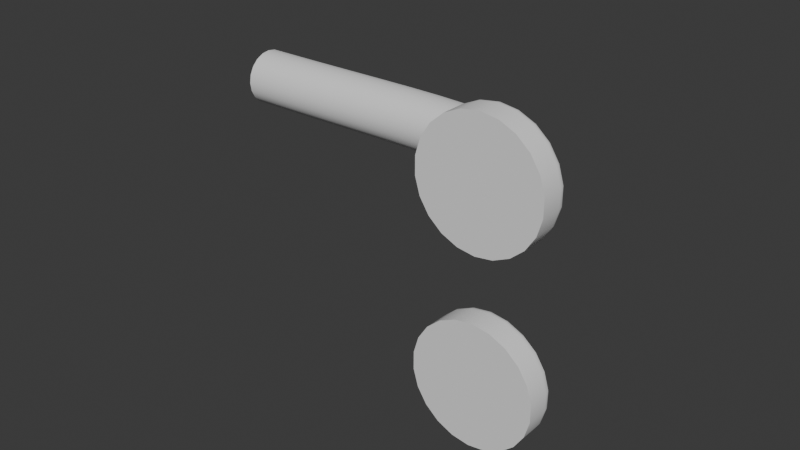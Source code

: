 # Source: DHandle_03.blend  (saved by Blender 4.5.91; exported with 4.5.12 LTS)
import bpy
from mathutils import Matrix  # noqa: F401  (used for matrix-valued properties, if any)

bpy.ops.wm.read_factory_settings(use_empty=True)
scene = bpy.context.scene
scene.name = 'Scene'

# ---- collections
col_collection = bpy.data.collections.new('Collection'); scene.collection.children.link(col_collection)

# ---- world
world_world = bpy.data.worlds.new('World'); scene.world = world_world
world_world.use_nodes = True; world_world.node_tree.nodes.clear()
_N = world_world.node_tree.nodes; _L = world_world.node_tree.links
n0 = _N.new('ShaderNodeOutputWorld'); n0.name = 'World Output'; n0.location = (200, 100)
n1 = _N.new('ShaderNodeBackground'); n1.name = 'Background'; n1.location = (-200, 100)
n1.inputs[0].default_value = (0.05088, 0.05088, 0.05088, 1.0)
_L.new(n1.outputs[0], n0.inputs[0])
n0.is_active_output = True
world_world.color = (0.05088, 0.05088, 0.05088)
world_world.sun_shadow_jitter_overblur = 0.0

# ---- meshes
me_b_ziercurve = bpy.data.meshes.new('BézierCurve')
me_b_ziercurve.from_pydata([(-0.08537, 0.01938, 0.02225), (-0.08537, 0.01818, 0.02461), (-0.08537, 0.0163, 0.02649), (-0.08537, 0.01393, 0.0277), (-0.08537, 0.01131, 0.02811), (-0.08537, 0.008683, 0.0277), (-0.08537, 0.006316, 0.02649), (-0.08537, 0.004438, 0.02461), (-0.08537, 0.003232, 0.02225), (-0.08537, 0.002816, 0.01962), (-0.08537, 0.003232, 0.017), (-0.08537, 0.004438, 0.01463), (-0.08537, 0.006316, 0.01275), (-0.08537, 0.008683, 0.01155), (-0.08537, 0.01131, 0.01113), (-0.08537, 0.01393, 0.01155), (-0.08537, 0.0163, 0.01275), (-0.08537, 0.01818, 0.01463), (-0.08537, 0.01938, 0.017), (-0.08537, 0.0198, 0.01962), (-0.06968, 0.0195, 0.02225), (-0.06966, 0.01829, 0.02461), (-0.06964, 0.01641, 0.02649), (-0.06961, 0.01405, 0.0277), (-0.06957, 0.01142, 0.02811), (-0.06954, 0.008801, 0.0277), (-0.06951, 0.006435, 0.02649), (-0.06948, 0.004556, 0.02461), (-0.06947, 0.003351, 0.02225), (-0.06946, 0.002935, 0.01962), (-0.06947, 0.003351, 0.017), (-0.06948, 0.004556, 0.01463), (-0.06951, 0.006435, 0.01275), (-0.06954, 0.008801, 0.01155), (-0.06957, 0.01142, 0.01113), (-0.06961, 0.01405, 0.01155), (-0.06964, 0.01641, 0.01275), (-0.06966, 0.01829, 0.01463), (-0.06968, 0.0195, 0.017), (-0.06968, 0.01991, 0.01962), (-0.05535, 0.01976, 0.02225), (-0.05533, 0.01856, 0.02461), (-0.05529, 0.01668, 0.02649), (-0.05524, 0.01431, 0.0277), (-0.05519, 0.01169, 0.02811), (-0.05514, 0.009064, 0.0277), (-0.05509, 0.006698, 0.02649), (-0.05506, 0.00482, 0.02461), (-0.05503, 0.003614, 0.02225), (-0.05502, 0.003199, 0.01962), (-0.05503, 0.003614, 0.017), (-0.05506, 0.00482, 0.01463), (-0.05509, 0.006698, 0.01275), (-0.05514, 0.009064, 0.01155), (-0.05519, 0.01169, 0.01113), (-0.05524, 0.01431, 0.01155), (-0.05529, 0.01668, 0.01275), (-0.05533, 0.01856, 0.01463), (-0.05535, 0.01976, 0.017), (-0.05536, 0.02018, 0.01962), (-0.04237, 0.02004, 0.02225), (-0.04234, 0.01883, 0.02461), (-0.04231, 0.01696, 0.02649), (-0.04227, 0.01459, 0.0277), (-0.04222, 0.01197, 0.02811), (-0.04217, 0.009343, 0.0277), (-0.04213, 0.006977, 0.02649), (-0.0421, 0.005099, 0.02461), (-0.04208, 0.003893, 0.02225), (-0.04207, 0.003478, 0.01962), (-0.04208, 0.003893, 0.017), (-0.0421, 0.005099, 0.01463), (-0.04213, 0.006977, 0.01275), (-0.04217, 0.009344, 0.01155), (-0.04222, 0.01197, 0.01113), (-0.04227, 0.01459, 0.01155), (-0.04231, 0.01696, 0.01275), (-0.04234, 0.01883, 0.01463), (-0.04237, 0.02004, 0.017), (-0.04237, 0.02046, 0.01962), (-0.03067, 0.02021, 0.02225), (-0.03067, 0.019, 0.02461), (-0.03066, 0.01712, 0.02649), (-0.03066, 0.01476, 0.0277), (-0.03065, 0.01213, 0.02811), (-0.03064, 0.00951, 0.0277), (-0.03063, 0.007143, 0.02649), (-0.03062, 0.005264, 0.02461), (-0.03062, 0.004058, 0.02225), (-0.03062, 0.003643, 0.01962), (-0.03062, 0.004058, 0.017), (-0.03062, 0.005264, 0.01463), (-0.03063, 0.007143, 0.01275), (-0.03064, 0.00951, 0.01155), (-0.03065, 0.01213, 0.01113), (-0.03066, 0.01476, 0.01155), (-0.03066, 0.01712, 0.01275), (-0.03067, 0.019, 0.01463), (-0.03067, 0.02021, 0.017), (-0.03068, 0.02062, 0.01962), (-0.02022, 0.02013, 0.02225), (-0.02026, 0.01892, 0.02461), (-0.02031, 0.01705, 0.02649), (-0.02038, 0.01468, 0.0277), (-0.02046, 0.01206, 0.02811), (-0.02053, 0.009435, 0.0277), (-0.0206, 0.00707, 0.02649), (-0.02066, 0.005192, 0.02461), (-0.02069, 0.003987, 0.02225), (-0.0207, 0.003571, 0.01962), (-0.02069, 0.003987, 0.017), (-0.02066, 0.005192, 0.01463), (-0.0206, 0.00707, 0.01275), (-0.02053, 0.009435, 0.01155), (-0.02046, 0.01206, 0.01113), (-0.02038, 0.01468, 0.01155), (-0.02031, 0.01705, 0.01275), (-0.02026, 0.01892, 0.01463), (-0.02022, 0.02013, 0.017), (-0.02021, 0.02054, 0.01962), (-0.01093, 0.01966, 0.02225), (-0.01104, 0.01845, 0.02461), (-0.01121, 0.01658, 0.02649), (-0.01142, 0.01423, 0.0277), (-0.01165, 0.01161, 0.02811), (-0.01188, 0.008999, 0.0277), (-0.01209, 0.006641, 0.02649), (-0.01225, 0.00477, 0.02461), (-0.01236, 0.003569, 0.02225), (-0.0124, 0.003155, 0.01962), (-0.01236, 0.003569, 0.017), (-0.01225, 0.00477, 0.01463), (-0.01209, 0.006641, 0.01275), (-0.01188, 0.008999, 0.01155), (-0.01165, 0.01161, 0.01113), (-0.01142, 0.01423, 0.01155), (-0.01121, 0.01658, 0.01275), (-0.01104, 0.01845, 0.01463), (-0.01093, 0.01966, 0.017), (-0.0109, 0.02007, 0.01962), (-0.00268, 0.0186, 0.02225), (-0.002907, 0.01741, 0.02461), (-0.003261, 0.01557, 0.02649), (-0.003707, 0.01324, 0.0277), (-0.004201, 0.01067, 0.02811), (-0.004695, 0.008091, 0.0277), (-0.005141, 0.005766, 0.02649), (-0.005495, 0.003922, 0.02461), (-0.005722, 0.002737, 0.02225), (-0.0058, 0.002329, 0.01962), (-0.005722, 0.002737, 0.017), (-0.005495, 0.003922, 0.01463), (-0.005141, 0.005766, 0.01275), (-0.004695, 0.008091, 0.01155), (-0.004201, 0.01067, 0.01113), (-0.003707, 0.01324, 0.01155), (-0.003261, 0.01557, 0.01275), (-0.002907, 0.01741, 0.01463), (-0.00268, 0.0186, 0.017), (-0.002602, 0.01901, 0.01962), (0.004693, 0.01667, 0.02225), (0.004274, 0.01554, 0.02461), (0.003622, 0.01377, 0.02649), (0.0028, 0.01155, 0.0277), (0.001889, 0.009094, 0.02811), (0.000978, 0.006634, 0.0277), (0.0001562, 0.004414, 0.02649), (-0.0004961, 0.002653, 0.02461), (-0.0009148, 0.001522, 0.02225), (-0.001059, 0.001132, 0.01962), (-0.0009148, 0.001522, 0.017), (-0.0004961, 0.002653, 0.01463), (0.0001562, 0.004414, 0.01275), (0.000978, 0.006634, 0.01155), (0.001889, 0.009094, 0.01113), (0.0028, 0.01155, 0.01155), (0.003622, 0.01377, 0.01275), (0.004274, 0.01554, 0.01463), (0.004693, 0.01667, 0.017), (0.004837, 0.01706, 0.01962), (0.01124, 0.0134, 0.02225), (0.01055, 0.01241, 0.02461), (0.009478, 0.01087, 0.02649), (0.008129, 0.00892, 0.0277), (0.006634, 0.006764, 0.02811), (0.00514, 0.004608, 0.0277), (0.003791, 0.002663, 0.02649), (0.002721, 0.001119, 0.02461), (0.002033, 0.0001282, 0.02225), (0.001797, -0.0002133, 0.01962), (0.002033, 0.0001282, 0.017), (0.002721, 0.001119, 0.01463), (0.003791, 0.002663, 0.01275), (0.00514, 0.004608, 0.01155), (0.006634, 0.006764, 0.01113), (0.008129, 0.00892, 0.01155), (0.009478, 0.01087, 0.01275), (0.01055, 0.01241, 0.01463), (0.01124, 0.0134, 0.017), (0.01147, 0.01374, 0.01962), (0.01654, 0.008347, 0.02225), (0.01557, 0.00763, 0.02461), (0.01406, 0.006514, 0.02649), (0.01216, 0.005107, 0.0277), (0.01005, 0.003548, 0.02811), (0.007936, 0.001988, 0.0277), (0.006032, 0.0005813, 0.02649), (0.004522, -0.0005351, 0.02461), (0.003552, -0.001252, 0.02225), (0.003218, -0.001499, 0.01962), (0.003552, -0.001252, 0.017), (0.004522, -0.0005351, 0.01463), (0.006032, 0.0005814, 0.01275), (0.007936, 0.001988, 0.01155), (0.01005, 0.003548, 0.01113), (0.01216, 0.005107, 0.01155), (0.01406, 0.006514, 0.01275), (0.01557, 0.00763, 0.01463), (0.01654, 0.008347, 0.017), (0.01687, 0.008594, 0.01962), (0.01985, 0.001708, 0.02225), (0.01869, 0.00135, 0.02461), (0.0169, 0.0007943, 0.02649), (0.01464, 9.345e-05, 0.0277), (0.01213, -0.0006834, 0.02811), (0.009627, -0.00146, 0.0277), (0.007366, -0.002161, 0.02649), (0.005572, -0.002717, 0.02461), (0.00442, -0.003074, 0.02225), (0.004023, -0.003198, 0.01962), (0.00442, -0.003074, 0.017), (0.005572, -0.002717, 0.01463), (0.007366, -0.002161, 0.01275), (0.009627, -0.00146, 0.01155), (0.01213, -0.0006834, 0.01113), (0.01464, 9.345e-05, 0.01155), (0.0169, 0.0007943, 0.01275), (0.01869, 0.00135, 0.01463), (0.01985, 0.001708, 0.017), (0.02024, 0.001831, 0.01962), (0.02098, -0.005896, 0.02225), (0.01977, -0.00592, 0.02461), (0.0179, -0.005958, 0.02649), (0.01553, -0.006005, 0.0277), (0.01291, -0.006058, 0.02811), (0.01028, -0.006111, 0.0277), (0.007917, -0.006159, 0.02649), (0.006039, -0.006197, 0.02461), (0.004833, -0.006221, 0.02225), (0.004418, -0.006229, 0.01962), (0.004833, -0.006221, 0.017), (0.006039, -0.006197, 0.01463), (0.007917, -0.006159, 0.01275), (0.01028, -0.006111, 0.01155), (0.01291, -0.006058, 0.01113), (0.01553, -0.006005, 0.01155), (0.0179, -0.005958, 0.01275), (0.01977, -0.00592, 0.01463), (0.02098, -0.005896, 0.017), (0.02139, -0.005887, 0.01962), (0.01319, -0.01302, 0.0398), (0.01884, -0.01302, 0.03899), (0.02404, -0.01302, 0.03662), (0.02836, -0.01302, 0.03287), (0.03145, -0.01302, 0.02807), (0.03306, -0.01302, 0.02259), (0.03306, -0.01302, 0.01687), (0.03145, -0.01302, 0.01139), (0.02836, -0.01302, 0.006586), (0.02404, -0.01302, 0.002845), (0.01884, -0.01302, 0.0004716), (0.01319, -0.01302, -0.0003414), (0.007533, -0.01302, 0.0004716), (0.002336, -0.01302, 0.002845), (-0.001981, -0.01302, 0.006586), (-0.00507, -0.01302, 0.01139), (-0.00668, -0.01302, 0.01687), (-0.00668, -0.01302, 0.02259), (-0.00507, -0.01302, 0.02807), (-0.001981, -0.01302, 0.03287), (0.002336, -0.01302, 0.03662), (0.007533, -0.01302, 0.03899), (0.01319, -0.003511, 0.03813), (0.01319, -0.005168, 0.0398), (0.01319, -0.003733, 0.03897), (0.01319, -0.00434, 0.03958), (0.01837, -0.003511, 0.03738), (0.01884, -0.005168, 0.03899), (0.01861, -0.003733, 0.03819), (0.01878, -0.00434, 0.03877), (0.02313, -0.003511, 0.03521), (0.02404, -0.005168, 0.03662), (0.02359, -0.003733, 0.03591), (0.02392, -0.00434, 0.03643), (0.02709, -0.003511, 0.03178), (0.02836, -0.005168, 0.03287), (0.02772, -0.003733, 0.03233), (0.02819, -0.00434, 0.03273), (0.02992, -0.003511, 0.02737), (0.03145, -0.005168, 0.02807), (0.03068, -0.003733, 0.02772), (0.03124, -0.00434, 0.02798), (0.0314, -0.003511, 0.02235), (0.03306, -0.005168, 0.02259), (0.03223, -0.003733, 0.02247), (0.03283, -0.00434, 0.02256), (0.0314, -0.003511, 0.01711), (0.03306, -0.005168, 0.01687), (0.03223, -0.003733, 0.01699), (0.03283, -0.00434, 0.01691), (0.02992, -0.003511, 0.01209), (0.03145, -0.005168, 0.01139), (0.03068, -0.003733, 0.01174), (0.03124, -0.00434, 0.01149), (0.02709, -0.003511, 0.007683), (0.02836, -0.005168, 0.006586), (0.02772, -0.003733, 0.007134), (0.02819, -0.00434, 0.006733), (0.02313, -0.003511, 0.004253), (0.02404, -0.005168, 0.002845), (0.02359, -0.003733, 0.003549), (0.02392, -0.00434, 0.003034), (0.01837, -0.003511, 0.002078), (0.01884, -0.005168, 0.0004716), (0.01861, -0.003733, 0.001275), (0.01878, -0.00434, 0.0006868), (0.01319, -0.003511, 0.001333), (0.01319, -0.005168, -0.0003414), (0.01319, -0.003733, 0.0004957), (0.01319, -0.00434, -0.0001171), (0.008005, -0.003511, 0.002078), (0.007533, -0.005168, 0.0004716), (0.007769, -0.003733, 0.001275), (0.007596, -0.00434, 0.0006868), (0.003242, -0.003511, 0.004253), (0.002336, -0.005168, 0.002845), (0.002789, -0.003733, 0.003549), (0.002458, -0.00434, 0.003034), (-0.000716, -0.003511, 0.007683), (-0.001981, -0.005168, 0.006586), (-0.001349, -0.003733, 0.007134), (-0.001812, -0.00434, 0.006733), (-0.003547, -0.003511, 0.01209), (-0.00507, -0.005168, 0.01139), (-0.004309, -0.003733, 0.01174), (-0.004866, -0.00434, 0.01149), (-0.005023, -0.003511, 0.01711), (-0.00668, -0.005168, 0.01687), (-0.005851, -0.003733, 0.01699), (-0.006458, -0.00434, 0.01691), (-0.005023, -0.003511, 0.02235), (-0.00668, -0.005168, 0.02259), (-0.005851, -0.003733, 0.02247), (-0.006458, -0.00434, 0.02256), (-0.003547, -0.003511, 0.02737), (-0.00507, -0.005168, 0.02807), (-0.004309, -0.003733, 0.02772), (-0.004866, -0.00434, 0.02798), (-0.000716, -0.003511, 0.03178), (-0.001981, -0.005168, 0.03287), (-0.001349, -0.003733, 0.03233), (-0.001812, -0.00434, 0.03273), (0.003242, -0.003511, 0.03521), (0.002336, -0.005168, 0.03662), (0.002789, -0.003733, 0.03591), (0.002458, -0.00434, 0.03643), (0.008005, -0.003511, 0.03738), (0.007533, -0.005168, 0.03899), (0.007769, -0.003733, 0.03819), (0.007596, -0.00434, 0.03877), (0.01705, -0.003511, 0.03288), (0.01319, -0.003511, 0.03343), (0.0206, -0.003511, 0.03126), (0.02354, -0.003511, 0.0287), (0.02565, -0.003511, 0.02542), (0.02675, -0.003511, 0.02168), (0.02675, -0.003511, 0.01778), (0.02565, -0.003511, 0.01404), (0.02354, -0.003511, 0.01076), (0.0206, -0.003511, 0.008202), (0.01705, -0.003511, 0.006582), (0.01319, -0.003511, 0.006027), (0.009327, -0.003511, 0.006582), (0.005779, -0.003511, 0.008202), (0.002831, -0.003511, 0.01076), (0.0007226, -0.003511, 0.01404), (-0.0003762, -0.003511, 0.01778), (-0.0003762, -0.003511, 0.02168), (0.0007226, -0.003511, 0.02542), (0.002831, -0.003511, 0.0287), (0.005779, -0.003511, 0.03126), (0.009327, -0.003511, 0.03288), (0.01629, -0.003511, 0.03029), (0.01319, -0.003511, 0.03073), (0.01914, -0.003511, 0.02899), (0.0215, -0.003511, 0.02694), (0.0232, -0.003511, 0.0243), (0.02408, -0.003511, 0.0213), (0.02408, -0.003511, 0.01816), (0.0232, -0.003511, 0.01516), (0.0215, -0.003511, 0.01252), (0.01914, -0.003511, 0.01047), (0.01629, -0.003511, 0.009172), (0.01319, -0.003511, 0.008726), (0.01009, -0.003511, 0.009172), (0.007239, -0.003511, 0.01047), (0.004872, -0.003511, 0.01252), (0.003178, -0.003511, 0.01516), (0.002296, -0.003511, 0.01816), (0.002296, -0.003511, 0.0213), (0.003178, -0.003511, 0.0243), (0.004872, -0.003511, 0.02694), (0.007239, -0.003511, 0.02899), (0.01009, -0.003511, 0.03029), (0.0296, -0.003511, 0.01224), (0.03105, -0.003511, 0.01716), (0.03105, -0.003511, 0.0223), (0.0296, -0.003511, 0.02722), (0.02682, -0.003511, 0.03154), (0.02294, -0.003511, 0.03491), (0.008105, -0.003511, 0.03704), (0.003434, -0.003511, 0.03491), (0.01827, -0.003511, 0.03704), (-0.0004466, -0.003511, 0.03154), (0.01319, -0.003511, 0.03777), (-0.003223, -0.003511, 0.02722), (-0.004669, -0.003511, 0.0223), (-0.004669, -0.003511, 0.01716), (-0.003223, -0.003511, 0.01224), (-0.0004466, -0.003511, 0.007916), (0.003434, -0.003511, 0.004553), (0.008105, -0.003511, 0.00242), (0.01319, -0.003511, 0.001689), (0.01827, -0.003511, 0.00242), (0.02294, -0.003511, 0.004553), (0.02682, -0.003511, 0.007916), (0.01319, -0.005908, 0.0398), (0.01884, -0.005908, 0.03899), (0.007533, -0.005908, 0.03899), (0.02404, -0.005908, 0.03662), (0.02836, -0.005908, 0.03287), (0.03145, -0.005908, 0.02807), (0.03306, -0.005908, 0.02259), (0.03306, -0.005908, 0.01687), (0.03145, -0.005908, 0.01139), (0.02836, -0.005908, 0.006586), (0.02404, -0.005908, 0.002845), (0.01884, -0.005908, 0.0004716), (0.01319, -0.005908, -0.0003414), (0.007533, -0.005908, 0.0004716), (0.002336, -0.005908, 0.002845), (-0.001981, -0.005908, 0.006586), (-0.00507, -0.005908, 0.01139), (-0.00668, -0.005908, 0.01687), (-0.00668, -0.005908, 0.02259), (-0.00507, -0.005908, 0.02807), (-0.001981, -0.005908, 0.03287), (0.002336, -0.005908, 0.03662), (0.01319, -0.01302, -0.02087), (0.01884, -0.01302, -0.02169), (0.02404, -0.01302, -0.02406), (0.02836, -0.01302, -0.0278), (0.03145, -0.01302, -0.03261), (0.03306, -0.01302, -0.03809), (0.03306, -0.01302, -0.0438), (0.03145, -0.01302, -0.04928), (0.02836, -0.01302, -0.05409), (0.02404, -0.01302, -0.05783), (0.01884, -0.01302, -0.06021), (0.01319, -0.01302, -0.06102), (0.007533, -0.01302, -0.06021), (0.002336, -0.01302, -0.05783), (-0.001981, -0.01302, -0.05409), (-0.00507, -0.01302, -0.04928), (-0.00668, -0.01302, -0.0438), (-0.00668, -0.01302, -0.03809), (-0.00507, -0.01302, -0.03261), (-0.001981, -0.01302, -0.0278), (0.002336, -0.01302, -0.02406), (0.007533, -0.01302, -0.02169), (0.01319, -0.003511, -0.02255), (0.01319, -0.005168, -0.02087), (0.01319, -0.003733, -0.02171), (0.01319, -0.00434, -0.0211), (0.01837, -0.003511, -0.02329), (0.01884, -0.005168, -0.02169), (0.01861, -0.003733, -0.02249), (0.01878, -0.00434, -0.0219), (0.02313, -0.003511, -0.02547), (0.02404, -0.005168, -0.02406), (0.02359, -0.003733, -0.02477), (0.02392, -0.00434, -0.02425), (0.02709, -0.003511, -0.0289), (0.02836, -0.005168, -0.0278), (0.02772, -0.003733, -0.02835), (0.02819, -0.00434, -0.02795), (0.02992, -0.003511, -0.0333), (0.03145, -0.005168, -0.03261), (0.03068, -0.003733, -0.03296), (0.03124, -0.00434, -0.0327), (0.0314, -0.003511, -0.03833), (0.03306, -0.005168, -0.03809), (0.03223, -0.003733, -0.03821), (0.03283, -0.00434, -0.03812), (0.0314, -0.003511, -0.04356), (0.03306, -0.005168, -0.0438), (0.03223, -0.003733, -0.04368), (0.03283, -0.00434, -0.04377), (0.02992, -0.003511, -0.04859), (0.03145, -0.005168, -0.04928), (0.03068, -0.003733, -0.04894), (0.03124, -0.00434, -0.04919), (0.02709, -0.003511, -0.05299), (0.02836, -0.005168, -0.05409), (0.02772, -0.003733, -0.05354), (0.02819, -0.00434, -0.05394), (0.02313, -0.003511, -0.05642), (0.02404, -0.005168, -0.05783), (0.02359, -0.003733, -0.05713), (0.02392, -0.00434, -0.05764), (0.01837, -0.003511, -0.0586), (0.01884, -0.005168, -0.06021), (0.01861, -0.003733, -0.0594), (0.01878, -0.00434, -0.05999), (0.01319, -0.003511, -0.05934), (0.01319, -0.005168, -0.06102), (0.01319, -0.003733, -0.06018), (0.01319, -0.00434, -0.06079), (0.008005, -0.003511, -0.0586), (0.007533, -0.005168, -0.06021), (0.007769, -0.003733, -0.0594), (0.007596, -0.00434, -0.05999), (0.003241, -0.003511, -0.05642), (0.002336, -0.005168, -0.05783), (0.002789, -0.003733, -0.05713), (0.002458, -0.00434, -0.05764), (-0.000716, -0.003511, -0.05299), (-0.001981, -0.005168, -0.05409), (-0.001349, -0.003733, -0.05354), (-0.001812, -0.00434, -0.05394), (-0.003547, -0.003511, -0.04859), (-0.00507, -0.005168, -0.04928), (-0.004309, -0.003733, -0.04894), (-0.004866, -0.00434, -0.04919), (-0.005023, -0.003511, -0.04356), (-0.00668, -0.005168, -0.0438), (-0.005851, -0.003733, -0.04368), (-0.006458, -0.00434, -0.04377), (-0.005023, -0.003511, -0.03833), (-0.00668, -0.005168, -0.03809), (-0.005851, -0.003733, -0.03821), (-0.006458, -0.00434, -0.03812), (-0.003547, -0.003511, -0.0333), (-0.00507, -0.005168, -0.03261), (-0.004309, -0.003733, -0.03296), (-0.004866, -0.00434, -0.0327), (-0.000716, -0.003511, -0.0289), (-0.001981, -0.005168, -0.0278), (-0.001349, -0.003733, -0.02835), (-0.001812, -0.00434, -0.02795), (0.003241, -0.003511, -0.02547), (0.002336, -0.005168, -0.02406), (0.002789, -0.003733, -0.02477), (0.002458, -0.00434, -0.02425), (0.008005, -0.003511, -0.02329), (0.007533, -0.005168, -0.02169), (0.007769, -0.003733, -0.02249), (0.007596, -0.00434, -0.0219), (0.01705, -0.003511, -0.0278), (0.01319, -0.003511, -0.02724), (0.0206, -0.003511, -0.02942), (0.02354, -0.003511, -0.03197), (0.02565, -0.003511, -0.03525), (0.02675, -0.003511, -0.039), (0.02675, -0.003511, -0.0429), (0.02565, -0.003511, -0.04664), (0.02354, -0.003511, -0.04992), (0.0206, -0.003511, -0.05247), (0.01705, -0.003511, -0.0541), (0.01319, -0.003511, -0.05465), (0.009327, -0.003511, -0.0541), (0.005779, -0.003511, -0.05247), (0.002831, -0.003511, -0.04992), (0.0007226, -0.003511, -0.04664), (-0.0003762, -0.003511, -0.0429), (-0.0003762, -0.003511, -0.039), (0.0007226, -0.003511, -0.03525), (0.002831, -0.003511, -0.03197), (0.005779, -0.003511, -0.02942), (0.009327, -0.003511, -0.0278), (0.0136, -0.003511, -0.03954), (0.01319, -0.003511, -0.03948), (0.01398, -0.003511, -0.03971), (0.01429, -0.003511, -0.03999), (0.01452, -0.003511, -0.04034), (0.01464, -0.003511, -0.04074), (0.01464, -0.003511, -0.04115), (0.01452, -0.003511, -0.04155), (0.01429, -0.003511, -0.04191), (0.01398, -0.003511, -0.04218), (0.0136, -0.003511, -0.04235), (0.01319, -0.003511, -0.04241), (0.01278, -0.003511, -0.04235), (0.0124, -0.003511, -0.04218), (0.01208, -0.003511, -0.04191), (0.01186, -0.003511, -0.04155), (0.01174, -0.003511, -0.04115), (0.01174, -0.003511, -0.04074), (0.01186, -0.003511, -0.04034), (0.01208, -0.003511, -0.03999), (0.0124, -0.003511, -0.03971), (0.01278, -0.003511, -0.03954), (0.0296, -0.003511, -0.04844), (0.03105, -0.003511, -0.04351), (0.03105, -0.003511, -0.03838), (0.0296, -0.003511, -0.03345), (0.02682, -0.003511, -0.02913), (0.02294, -0.003511, -0.02577), (0.008105, -0.003511, -0.02364), (0.003434, -0.003511, -0.02577), (0.01827, -0.003511, -0.02364), (-0.0004466, -0.003511, -0.02913), (0.01319, -0.003511, -0.02291), (-0.003223, -0.003511, -0.03345), (-0.004669, -0.003511, -0.03838), (-0.004669, -0.003511, -0.04351), (-0.003223, -0.003511, -0.04844), (-0.0004466, -0.003511, -0.05276), (0.003434, -0.003511, -0.05612), (0.008105, -0.003511, -0.05826), (0.01319, -0.003511, -0.05899), (0.01827, -0.003511, -0.05826), (0.02294, -0.003511, -0.05612), (0.02682, -0.003511, -0.05276), (0.01319, -0.005908, -0.02087), (0.01884, -0.005908, -0.02169), (0.007533, -0.005908, -0.02169), (0.02404, -0.005908, -0.02406), (0.02836, -0.005908, -0.0278), (0.03145, -0.005908, -0.03261), (0.03306, -0.005908, -0.03809), (0.03306, -0.005908, -0.0438), (0.03145, -0.005908, -0.04928), (0.02836, -0.005908, -0.05409), (0.02404, -0.005908, -0.05783), (0.01884, -0.005908, -0.06021), (0.01319, -0.005908, -0.06102), (0.007533, -0.005908, -0.06021), (0.002336, -0.005908, -0.05783), (-0.001981, -0.005908, -0.05409), (-0.00507, -0.005908, -0.04928), (-0.00668, -0.005908, -0.0438), (-0.00668, -0.005908, -0.03809), (-0.00507, -0.005908, -0.03261), (-0.001981, -0.005908, -0.0278), (0.002336, -0.005908, -0.02406), (0.01729, -0.003511, -0.04733), (0.01892, -0.003511, -0.04591), (0.01729, -0.003511, -0.03457), (0.01532, -0.003511, -0.03367), (0.005681, -0.003511, -0.03987), (0.005681, -0.003511, -0.04203), (0.01532, -0.003511, -0.04822), (0.01892, -0.003511, -0.03598), (0.006289, -0.003511, -0.0378), (0.01319, -0.003511, -0.04853), (0.02009, -0.003511, -0.0378), (0.007456, -0.003511, -0.03598), (0.01105, -0.003511, -0.04822), (0.02069, -0.003511, -0.03987), (0.009088, -0.003511, -0.03457), (0.009088, -0.003511, -0.04733), (0.02069, -0.003511, -0.04203), (0.01105, -0.003511, -0.03367), (0.007456, -0.003511, -0.04591), (0.02009, -0.003511, -0.0441), (0.01319, -0.003511, -0.03336), (0.006289, -0.003511, -0.0441)], [], [(0, 20, 39, 19), (1, 21, 20, 0), (2, 22, 21, 1), (3, 23, 22, 2), (4, 24, 23, 3), (5, 25, 24, 4), (6, 26, 25, 5), (7, 27, 26, 6), (8, 28, 27, 7), (9, 29, 28, 8), (10, 30, 29, 9), (11, 31, 30, 10), (12, 32, 31, 11), (13, 33, 32, 12), (14, 34, 33, 13), (15, 35, 34, 14), (16, 36, 35, 15), (17, 37, 36, 16), (18, 38, 37, 17), (19, 39, 38, 18), (20, 40, 59, 39), (21, 41, 40, 20), (22, 42, 41, 21), (23, 43, 42, 22), (24, 44, 43, 23), (25, 45, 44, 24), (26, 46, 45, 25), (27, 47, 46, 26), (28, 48, 47, 27), (29, 49, 48, 28), (30, 50, 49, 29), (31, 51, 50, 30), (32, 52, 51, 31), (33, 53, 52, 32), (34, 54, 53, 33), (35, 55, 54, 34), (36, 56, 55, 35), (37, 57, 56, 36), (38, 58, 57, 37), (39, 59, 58, 38), (40, 60, 79, 59), (41, 61, 60, 40), (42, 62, 61, 41), (43, 63, 62, 42), (44, 64, 63, 43), (45, 65, 64, 44), (46, 66, 65, 45), (47, 67, 66, 46), (48, 68, 67, 47), (49, 69, 68, 48), (50, 70, 69, 49), (51, 71, 70, 50), (52, 72, 71, 51), (53, 73, 72, 52), (54, 74, 73, 53), (55, 75, 74, 54), (56, 76, 75, 55), (57, 77, 76, 56), (58, 78, 77, 57), (59, 79, 78, 58), (60, 80, 99, 79), (61, 81, 80, 60), (62, 82, 81, 61), (63, 83, 82, 62), (64, 84, 83, 63), (65, 85, 84, 64), (66, 86, 85, 65), (67, 87, 86, 66), (68, 88, 87, 67), (69, 89, 88, 68), (70, 90, 89, 69), (71, 91, 90, 70), (72, 92, 91, 71), (73, 93, 92, 72), (74, 94, 93, 73), (75, 95, 94, 74), (76, 96, 95, 75), (77, 97, 96, 76), (78, 98, 97, 77), (79, 99, 98, 78), (80, 100, 119, 99), (81, 101, 100, 80), (82, 102, 101, 81), (83, 103, 102, 82), (84, 104, 103, 83), (85, 105, 104, 84), (86, 106, 105, 85), (87, 107, 106, 86), (88, 108, 107, 87), (89, 109, 108, 88), (90, 110, 109, 89), (91, 111, 110, 90), (92, 112, 111, 91), (93, 113, 112, 92), (94, 114, 113, 93), (95, 115, 114, 94), (96, 116, 115, 95), (97, 117, 116, 96), (98, 118, 117, 97), (99, 119, 118, 98), (100, 120, 139, 119), (101, 121, 120, 100), (102, 122, 121, 101), (103, 123, 122, 102), (104, 124, 123, 103), (105, 125, 124, 104), (106, 126, 125, 105), (107, 127, 126, 106), (108, 128, 127, 107), (109, 129, 128, 108), (110, 130, 129, 109), (111, 131, 130, 110), (112, 132, 131, 111), (113, 133, 132, 112), (114, 134, 133, 113), (115, 135, 134, 114), (116, 136, 135, 115), (117, 137, 136, 116), (118, 138, 137, 117), (119, 139, 138, 118), (120, 140, 159, 139), (121, 141, 140, 120), (122, 142, 141, 121), (123, 143, 142, 122), (124, 144, 143, 123), (125, 145, 144, 124), (126, 146, 145, 125), (127, 147, 146, 126), (128, 148, 147, 127), (129, 149, 148, 128), (130, 150, 149, 129), (131, 151, 150, 130), (132, 152, 151, 131), (133, 153, 152, 132), (134, 154, 153, 133), (135, 155, 154, 134), (136, 156, 155, 135), (137, 157, 156, 136), (138, 158, 157, 137), (139, 159, 158, 138), (140, 160, 179, 159), (141, 161, 160, 140), (142, 162, 161, 141), (143, 163, 162, 142), (144, 164, 163, 143), (145, 165, 164, 144), (146, 166, 165, 145), (147, 167, 166, 146), (148, 168, 167, 147), (149, 169, 168, 148), (150, 170, 169, 149), (151, 171, 170, 150), (152, 172, 171, 151), (153, 173, 172, 152), (154, 174, 173, 153), (155, 175, 174, 154), (156, 176, 175, 155), (157, 177, 176, 156), (158, 178, 177, 157), (159, 179, 178, 158), (160, 180, 199, 179), (161, 181, 180, 160), (162, 182, 181, 161), (163, 183, 182, 162), (164, 184, 183, 163), (165, 185, 184, 164), (166, 186, 185, 165), (167, 187, 186, 166), (168, 188, 187, 167), (169, 189, 188, 168), (170, 190, 189, 169), (171, 191, 190, 170), (172, 192, 191, 171), (173, 193, 192, 172), (174, 194, 193, 173), (175, 195, 194, 174), (176, 196, 195, 175), (177, 197, 196, 176), (178, 198, 197, 177), (179, 199, 198, 178), (180, 200, 219, 199), (181, 201, 200, 180), (182, 202, 201, 181), (183, 203, 202, 182), (184, 204, 203, 183), (185, 205, 204, 184), (186, 206, 205, 185), (187, 207, 206, 186), (188, 208, 207, 187), (189, 209, 208, 188), (190, 210, 209, 189), (191, 211, 210, 190), (192, 212, 211, 191), (193, 213, 212, 192), (194, 214, 213, 193), (195, 215, 214, 194), (196, 216, 215, 195), (197, 217, 216, 196), (198, 218, 217, 197), (199, 219, 218, 198), (200, 220, 239, 219), (201, 221, 220, 200), (202, 222, 221, 201), (203, 223, 222, 202), (204, 224, 223, 203), (205, 225, 224, 204), (206, 226, 225, 205), (207, 227, 226, 206), (208, 228, 227, 207), (209, 229, 228, 208), (210, 230, 229, 209), (211, 231, 230, 210), (212, 232, 231, 211), (213, 233, 232, 212), (214, 234, 233, 213), (215, 235, 234, 214), (216, 236, 235, 215), (217, 237, 236, 216), (218, 238, 237, 217), (219, 239, 238, 218), (220, 240, 259, 239), (221, 241, 240, 220), (222, 242, 241, 221), (223, 243, 242, 222), (224, 244, 243, 223), (225, 245, 244, 224), (226, 246, 245, 225), (227, 247, 246, 226), (228, 248, 247, 227), (229, 249, 248, 228), (230, 250, 249, 229), (231, 251, 250, 230), (232, 252, 251, 231), (233, 253, 252, 232), (234, 254, 253, 233), (235, 255, 254, 234), (236, 256, 255, 235), (237, 257, 256, 236), (238, 258, 257, 237), (239, 259, 258, 238), (261, 260, 281, 280, 279, 278, 277, 276, 275, 274, 273, 272, 271, 270, 269, 268, 267, 266, 265, 264, 263, 262), (283, 287, 289, 285), (285, 289, 288, 284), (284, 288, 286, 282), (287, 291, 293, 289), (289, 293, 292, 288), (288, 292, 290, 286), (291, 295, 297, 293), (293, 297, 296, 292), (292, 296, 294, 290), (295, 299, 301, 297), (297, 301, 300, 296), (296, 300, 298, 294), (299, 303, 305, 301), (301, 305, 304, 300), (300, 304, 302, 298), (303, 307, 309, 305), (305, 309, 308, 304), (304, 308, 306, 302), (307, 311, 313, 309), (309, 313, 312, 308), (308, 312, 310, 306), (311, 315, 317, 313), (313, 317, 316, 312), (312, 316, 314, 310), (315, 319, 321, 317), (317, 321, 320, 316), (316, 320, 318, 314), (319, 323, 325, 321), (321, 325, 324, 320), (320, 324, 322, 318), (323, 327, 329, 325), (325, 329, 328, 324), (324, 328, 326, 322), (327, 331, 333, 329), (329, 333, 332, 328), (328, 332, 330, 326), (331, 335, 337, 333), (333, 337, 336, 332), (332, 336, 334, 330), (335, 339, 341, 337), (337, 341, 340, 336), (336, 340, 338, 334), (339, 343, 345, 341), (341, 345, 344, 340), (340, 344, 342, 338), (343, 347, 349, 345), (345, 349, 348, 344), (344, 348, 346, 342), (347, 351, 353, 349), (349, 353, 352, 348), (348, 352, 350, 346), (351, 355, 357, 353), (353, 357, 356, 352), (352, 356, 354, 350), (355, 359, 361, 357), (357, 361, 360, 356), (356, 360, 358, 354), (359, 363, 365, 361), (361, 365, 364, 360), (360, 364, 362, 358), (363, 367, 369, 365), (365, 369, 368, 364), (364, 368, 366, 362), (367, 283, 285, 369), (369, 285, 284, 368), (368, 284, 282, 366), (415, 414, 377, 376), (436, 260, 261, 437), (438, 281, 260, 436), (437, 261, 262, 439), (439, 262, 263, 440), (440, 263, 264, 441), (441, 264, 265, 442), (442, 265, 266, 443), (443, 266, 267, 444), (444, 267, 268, 445), (445, 268, 269, 446), (446, 269, 270, 447), (447, 270, 271, 448), (448, 271, 272, 449), (449, 272, 273, 450), (450, 273, 274, 451), (451, 274, 275, 452), (452, 275, 276, 453), (453, 276, 277, 454), (454, 277, 278, 455), (455, 278, 279, 456), (456, 279, 280, 457), (457, 280, 281, 438), (378, 379, 401, 400), (416, 415, 376, 375), (417, 416, 375, 374), (418, 417, 374, 373), (419, 418, 373, 372), (421, 420, 391, 390), (422, 419, 372, 370), (423, 421, 390, 389), (424, 422, 370, 371), (425, 423, 389, 388), (426, 425, 388, 387), (427, 426, 387, 386), (428, 427, 386, 385), (429, 428, 385, 384), (430, 429, 384, 383), (431, 430, 383, 382), (432, 431, 382, 381), (420, 424, 371, 391), (433, 432, 381, 380), (434, 433, 380, 379), (435, 434, 379, 378), (414, 435, 378, 377), (393, 392, 394, 395, 396, 397, 398, 399, 400, 401, 402, 403, 404, 405, 406, 407, 408, 409, 410, 411, 412, 413), (370, 372, 394, 392), (386, 387, 409, 408), (379, 380, 402, 401), (372, 373, 395, 394), (387, 388, 410, 409), (380, 381, 403, 402), (373, 374, 396, 395), (388, 389, 411, 410), (381, 382, 404, 403), (374, 375, 397, 396), (389, 390, 412, 411), (382, 383, 405, 404), (375, 376, 398, 397), (390, 391, 413, 412), (383, 384, 406, 405), (376, 377, 399, 398), (391, 371, 393, 413), (384, 385, 407, 406), (377, 378, 400, 399), (371, 370, 392, 393), (385, 386, 408, 407), (310, 314, 435, 414), (314, 318, 434, 435), (318, 322, 433, 434), (322, 326, 432, 433), (366, 282, 424, 420), (326, 330, 431, 432), (330, 334, 430, 431), (334, 338, 429, 430), (338, 342, 428, 429), (342, 346, 427, 428), (346, 350, 426, 427), (350, 354, 425, 426), (354, 358, 423, 425), (282, 286, 422, 424), (358, 362, 421, 423), (286, 290, 419, 422), (362, 366, 420, 421), (290, 294, 418, 419), (294, 298, 417, 418), (298, 302, 416, 417), (302, 306, 415, 416), (306, 310, 414, 415), (363, 457, 438, 367), (359, 456, 457, 363), (355, 455, 456, 359), (351, 454, 455, 355), (347, 453, 454, 351), (343, 452, 453, 347), (339, 451, 452, 343), (335, 450, 451, 339), (331, 449, 450, 335), (327, 448, 449, 331), (323, 447, 448, 327), (319, 446, 447, 323), (315, 445, 446, 319), (311, 444, 445, 315), (307, 443, 444, 311), (303, 442, 443, 307), (299, 441, 442, 303), (295, 440, 441, 299), (291, 439, 440, 295), (287, 437, 439, 291), (367, 438, 436, 283), (283, 436, 437, 287), (459, 458, 479, 478, 477, 476, 475, 474, 473, 472, 471, 470, 469, 468, 467, 466, 465, 464, 463, 462, 461, 460), (481, 485, 487, 483), (483, 487, 486, 482), (482, 486, 484, 480), (485, 489, 491, 487), (487, 491, 490, 486), (486, 490, 488, 484), (489, 493, 495, 491), (491, 495, 494, 490), (490, 494, 492, 488), (493, 497, 499, 495), (495, 499, 498, 494), (494, 498, 496, 492), (497, 501, 503, 499), (499, 503, 502, 498), (498, 502, 500, 496), (501, 505, 507, 503), (503, 507, 506, 502), (502, 506, 504, 500), (505, 509, 511, 507), (507, 511, 510, 506), (506, 510, 508, 504), (509, 513, 515, 511), (511, 515, 514, 510), (510, 514, 512, 508), (513, 517, 519, 515), (515, 519, 518, 514), (514, 518, 516, 512), (517, 521, 523, 519), (519, 523, 522, 518), (518, 522, 520, 516), (521, 525, 527, 523), (523, 527, 526, 522), (522, 526, 524, 520), (525, 529, 531, 527), (527, 531, 530, 526), (526, 530, 528, 524), (529, 533, 535, 531), (531, 535, 534, 530), (530, 534, 532, 528), (533, 537, 539, 535), (535, 539, 538, 534), (534, 538, 536, 532), (537, 541, 543, 539), (539, 543, 542, 538), (538, 542, 540, 536), (541, 545, 547, 543), (543, 547, 546, 542), (542, 546, 544, 540), (545, 549, 551, 547), (547, 551, 550, 546), (546, 550, 548, 544), (549, 553, 555, 551), (551, 555, 554, 550), (550, 554, 552, 548), (553, 557, 559, 555), (555, 559, 558, 554), (554, 558, 556, 552), (557, 561, 563, 559), (559, 563, 562, 558), (558, 562, 560, 556), (561, 565, 567, 563), (563, 567, 566, 562), (562, 566, 564, 560), (565, 481, 483, 567), (567, 483, 482, 566), (566, 482, 480, 564), (613, 612, 575, 574), (634, 458, 459, 635), (636, 479, 458, 634), (635, 459, 460, 637), (637, 460, 461, 638), (638, 461, 462, 639), (639, 462, 463, 640), (640, 463, 464, 641), (641, 464, 465, 642), (642, 465, 466, 643), (643, 466, 467, 644), (644, 467, 468, 645), (645, 468, 469, 646), (646, 469, 470, 647), (647, 470, 471, 648), (648, 471, 472, 649), (649, 472, 473, 650), (650, 473, 474, 651), (651, 474, 475, 652), (652, 475, 476, 653), (653, 476, 477, 654), (654, 477, 478, 655), (655, 478, 479, 636), (657, 656, 599, 598), (614, 613, 574, 573), (615, 614, 573, 572), (616, 615, 572, 571), (617, 616, 571, 570), (619, 618, 589, 588), (620, 617, 570, 568), (621, 619, 588, 587), (622, 620, 568, 569), (623, 621, 587, 586), (624, 623, 586, 585), (625, 624, 585, 584), (626, 625, 584, 583), (627, 626, 583, 582), (628, 627, 582, 581), (629, 628, 581, 580), (630, 629, 580, 579), (618, 622, 569, 589), (631, 630, 579, 578), (632, 631, 578, 577), (633, 632, 577, 576), (612, 633, 576, 575), (591, 590, 592, 593, 594, 595, 596, 597, 598, 599, 600, 601, 602, 603, 604, 605, 606, 607, 608, 609, 610, 611), (659, 658, 592, 590), (661, 660, 607, 606), (656, 662, 600, 599), (658, 663, 593, 592), (660, 664, 608, 607), (662, 665, 601, 600), (663, 666, 594, 593), (664, 667, 609, 608), (665, 668, 602, 601), (666, 669, 595, 594), (667, 670, 610, 609), (668, 671, 603, 602), (669, 672, 596, 595), (670, 673, 611, 610), (671, 674, 604, 603), (672, 675, 597, 596), (673, 676, 591, 611), (674, 677, 605, 604), (675, 657, 598, 597), (676, 659, 590, 591), (677, 661, 606, 605), (508, 512, 633, 612), (512, 516, 632, 633), (516, 520, 631, 632), (520, 524, 630, 631), (564, 480, 622, 618), (524, 528, 629, 630), (528, 532, 628, 629), (532, 536, 627, 628), (536, 540, 626, 627), (540, 544, 625, 626), (544, 548, 624, 625), (548, 552, 623, 624), (552, 556, 621, 623), (480, 484, 620, 622), (556, 560, 619, 621), (484, 488, 617, 620), (560, 564, 618, 619), (488, 492, 616, 617), (492, 496, 615, 616), (496, 500, 614, 615), (500, 504, 613, 614), (504, 508, 612, 613), (561, 655, 636, 565), (557, 654, 655, 561), (553, 653, 654, 557), (549, 652, 653, 553), (545, 651, 652, 549), (541, 650, 651, 545), (537, 649, 650, 541), (533, 648, 649, 537), (529, 647, 648, 533), (525, 646, 647, 529), (521, 645, 646, 525), (517, 644, 645, 521), (513, 643, 644, 517), (509, 642, 643, 513), (505, 641, 642, 509), (501, 640, 641, 505), (497, 639, 640, 501), (493, 638, 639, 497), (489, 637, 638, 493), (485, 635, 637, 489), (565, 636, 634, 481), (481, 634, 635, 485), (583, 584, 661, 677), (569, 568, 659, 676), (575, 576, 657, 675), (582, 583, 677, 674), (589, 569, 676, 673), (574, 575, 675, 672), (581, 582, 674, 671), (588, 589, 673, 670), (573, 574, 672, 669), (580, 581, 671, 668), (587, 588, 670, 667), (572, 573, 669, 666), (579, 580, 668, 665), (586, 587, 667, 664), (571, 572, 666, 663), (578, 579, 665, 662), (585, 586, 664, 660), (570, 571, 663, 658), (577, 578, 662, 656), (584, 585, 660, 661), (568, 570, 658, 659), (576, 577, 656, 657)])
me_b_ziercurve.polygons.foreach_set('use_smooth', [True] * 618)
_k = set([(260, 261), (260, 281), (261, 262), (262, 263), (263, 264), (264, 265), (265, 266), (266, 267), (267, 268), (268, 269), (269, 270), (270, 271), (271, 272), (272, 273), (273, 274), (274, 275), (275, 276), (276, 277), (277, 278), (278, 279), (279, 280), (280, 281), (284, 288), (284, 368), (288, 292), (292, 296), (296, 300), (301, 305), (305, 309), (309, 313), (312, 316), (317, 321), (321, 325), (324, 328), (325, 329), (328, 332), (329, 333), (332, 336), (336, 340), (340, 344), (345, 349), (349, 353), (353, 357), (356, 360), (361, 365), (365, 369), (458, 459), (458, 479), (459, 460), (460, 461), (461, 462), (462, 463), (463, 464), (464, 465), (465, 466), (466, 467), (467, 468), (468, 469), (469, 470), (470, 471), (471, 472), (472, 473), (473, 474), (474, 475), (475, 476), (476, 477), (477, 478), (478, 479), (482, 486), (482, 566), (486, 490), (491, 495), (495, 499), (499, 503), (503, 507), (514, 518), (518, 522), (523, 527), (527, 531), (530, 534), (534, 538), (547, 551), (551, 555), (555, 559), (559, 563), (562, 566)])
me_b_ziercurve.attributes.new('sharp_edge', 'BOOLEAN', 'EDGE').data.foreach_set('value', [ (min(e.vertices), max(e.vertices)) in _k for e in me_b_ziercurve.edges])
_uv = me_b_ziercurve.uv_layers.new(name='UVMap')
_uv.uv.foreach_set('vector', [0.0, 1.0, 0.08333, 1.0, 0.08333, 0.95, 0.0, 0.95, 0.0, 0.05, 0.08333, 0.05, 0.08333, 0.0, 0.0, 0.0, 0.0, 0.1, 0.08333, 0.1, 0.08333, 0.05, 0.0, 0.05, 0.0, 0.15, 0.08333, 0.15, 0.08333, 0.1, 0.0, 0.1, 0.0, 0.2, 0.08333, 0.2, 0.08333, 0.15, 0.0, 0.15, 0.0, 0.25, 0.08333, 0.25, 0.08333, 0.2, 0.0, 0.2, 0.0, 0.3, 0.08333, 0.3, 0.08333, 0.25, 0.0, 0.25, 0.0, 0.35, 0.08333, 0.35, 0.08333, 0.3, 0.0, 0.3, 0.0, 0.4, 0.08333, 0.4, 0.08333, 0.35, 0.0, 0.35, 0.0, 0.45, 0.08333, 0.45, 0.08333, 0.4, 0.0, 0.4, 0.0, 0.5, 0.08333, 0.5, 0.08333, 0.45, 0.0, 0.45, 0.0, 0.55, 0.08333, 0.55, 0.08333, 0.5, 0.0, 0.5, 0.0, 0.6, 0.08333, 0.6, 0.08333, 0.55, 0.0, 0.55, 0.0, 0.65, 0.08333, 0.65, 0.08333, 0.6, 0.0, 0.6, 0.0, 0.7, 0.08333, 0.7, 0.08333, 0.65, 0.0, 0.65, 0.0, 0.75, 0.08333, 0.75, 0.08333, 0.7, 0.0, 0.7, 0.0, 0.8, 0.08333, 0.8, 0.08333, 0.75, 0.0, 0.75, 0.0, 0.85, 0.08333, 0.85, 0.08333, 0.8, 0.0, 0.8, 0.0, 0.9, 0.08333, 0.9, 0.08333, 0.85, 0.0, 0.85, 0.0, 0.95, 0.08333, 0.95, 0.08333, 0.9, 0.0, 0.9, 0.08333, 1.0, 0.1667, 1.0, 0.1667, 0.95, 0.08333, 0.95, 0.08333, 0.05, 0.1667, 0.05, 0.1667, 0.0, 0.08333, 0.0, 0.08333, 0.1, 0.1667, 0.1, 0.1667, 0.05, 0.08333, 0.05, 0.08333, 0.15, 0.1667, 0.15, 0.1667, 0.1, 0.08333, 0.1, 0.08333, 0.2, 0.1667, 0.2, 0.1667, 0.15, 0.08333, 0.15, 0.08333, 0.25, 0.1667, 0.25, 0.1667, 0.2, 0.08333, 0.2, 0.08333, 0.3, 0.1667, 0.3, 0.1667, 0.25, 0.08333, 0.25, 0.08333, 0.35, 0.1667, 0.35, 0.1667, 0.3, 0.08333, 0.3, 0.08333, 0.4, 0.1667, 0.4, 0.1667, 0.35, 0.08333, 0.35, 0.08333, 0.45, 0.1667, 0.45, 0.1667, 0.4, 0.08333, 0.4, 0.08333, 0.5, 0.1667, 0.5, 0.1667, 0.45, 0.08333, 0.45, 0.08333, 0.55, 0.1667, 0.55, 0.1667, 0.5, 0.08333, 0.5, 0.08333, 0.6, 0.1667, 0.6, 0.1667, 0.55, 0.08333, 0.55, 0.08333, 0.65, 0.1667, 0.65, 0.1667, 0.6, 0.08333, 0.6, 0.08333, 0.7, 0.1667, 0.7, 0.1667, 0.65, 0.08333, 0.65, 0.08333, 0.75, 0.1667, 0.75, 0.1667, 0.7, 0.08333, 0.7, 0.08333, 0.8, 0.1667, 0.8, 0.1667, 0.75, 0.08333, 0.75, 0.08333, 0.85, 0.1667, 0.85, 0.1667, 0.8, 0.08333, 0.8, 0.08333, 0.9, 0.1667, 0.9, 0.1667, 0.85, 0.08333, 0.85, 0.08333, 0.95, 0.1667, 0.95, 0.1667, 0.9, 0.08333, 0.9, 0.1667, 1.0, 0.25, 1.0, 0.25, 0.95, 0.1667, 0.95, 0.1667, 0.05, 0.25, 0.05, 0.25, 0.0, 0.1667, 0.0, 0.1667, 0.1, 0.25, 0.1, 0.25, 0.05, 0.1667, 0.05, 0.1667, 0.15, 0.25, 0.15, 0.25, 0.1, 0.1667, 0.1, 0.1667, 0.2, 0.25, 0.2, 0.25, 0.15, 0.1667, 0.15, 0.1667, 0.25, 0.25, 0.25, 0.25, 0.2, 0.1667, 0.2, 0.1667, 0.3, 0.25, 0.3, 0.25, 0.25, 0.1667, 0.25, 0.1667, 0.35, 0.25, 0.35, 0.25, 0.3, 0.1667, 0.3, 0.1667, 0.4, 0.25, 0.4, 0.25, 0.35, 0.1667, 0.35, 0.1667, 0.45, 0.25, 0.45, 0.25, 0.4, 0.1667, 0.4, 0.1667, 0.5, 0.25, 0.5, 0.25, 0.45, 0.1667, 0.45, 0.1667, 0.55, 0.25, 0.55, 0.25, 0.5, 0.1667, 0.5, 0.1667, 0.6, 0.25, 0.6, 0.25, 0.55, 0.1667, 0.55, 0.1667, 0.65, 0.25, 0.65, 0.25, 0.6, 0.1667, 0.6, 0.1667, 0.7, 0.25, 0.7, 0.25, 0.65, 0.1667, 0.65, 0.1667, 0.75, 0.25, 0.75, 0.25, 0.7, 0.1667, 0.7, 0.1667, 0.8, 0.25, 0.8, 0.25, 0.75, 0.1667, 0.75, 0.1667, 0.85, 0.25, 0.85, 0.25, 0.8, 0.1667, 0.8, 0.1667, 0.9, 0.25, 0.9, 0.25, 0.85, 0.1667, 0.85, 0.1667, 0.95, 0.25, 0.95, 0.25, 0.9, 0.1667, 0.9, 0.25, 1.0, 0.3333, 1.0, 0.3333, 0.95, 0.25, 0.95, 0.25, 0.05, 0.3333, 0.05, 0.3333, 0.0, 0.25, 0.0, 0.25, 0.1, 0.3333, 0.1, 0.3333, 0.05, 0.25, 0.05, 0.25, 0.15, 0.3333, 0.15, 0.3333, 0.1, 0.25, 0.1, 0.25, 0.2, 0.3333, 0.2, 0.3333, 0.15, 0.25, 0.15, 0.25, 0.25, 0.3333, 0.25, 0.3333, 0.2, 0.25, 0.2, 0.25, 0.3, 0.3333, 0.3, 0.3333, 0.25, 0.25, 0.25, 0.25, 0.35, 0.3333, 0.35, 0.3333, 0.3, 0.25, 0.3, 0.25, 0.4, 0.3333, 0.4, 0.3333, 0.35, 0.25, 0.35, 0.25, 0.45, 0.3333, 0.45, 0.3333, 0.4, 0.25, 0.4, 0.25, 0.5, 0.3333, 0.5, 0.3333, 0.45, 0.25, 0.45, 0.25, 0.55, 0.3333, 0.55, 0.3333, 0.5, 0.25, 0.5, 0.25, 0.6, 0.3333, 0.6, 0.3333, 0.55, 0.25, 0.55, 0.25, 0.65, 0.3333, 0.65, 0.3333, 0.6, 0.25, 0.6, 0.25, 0.7, 0.3333, 0.7, 0.3333, 0.65, 0.25, 0.65, 0.25, 0.75, 0.3333, 0.75, 0.3333, 0.7, 0.25, 0.7, 0.25, 0.8, 0.3333, 0.8, 0.3333, 0.75, 0.25, 0.75, 0.25, 0.85, 0.3333, 0.85, 0.3333, 0.8, 0.25, 0.8, 0.25, 0.9, 0.3333, 0.9, 0.3333, 0.85, 0.25, 0.85, 0.25, 0.95, 0.3333, 0.95, 0.3333, 0.9, 0.25, 0.9, 0.3333, 1.0, 0.4167, 1.0, 0.4167, 0.95, 0.3333, 0.95, 0.3333, 0.05, 0.4167, 0.05, 0.4167, 0.0, 0.3333, 0.0, 0.3333, 0.1, 0.4167, 0.1, 0.4167, 0.05, 0.3333, 0.05, 0.3333, 0.15, 0.4167, 0.15, 0.4167, 0.1, 0.3333, 0.1, 0.3333, 0.2, 0.4167, 0.2, 0.4167, 0.15, 0.3333, 0.15, 0.3333, 0.25, 0.4167, 0.25, 0.4167, 0.2, 0.3333, 0.2, 0.3333, 0.3, 0.4167, 0.3, 0.4167, 0.25, 0.3333, 0.25, 0.3333, 0.35, 0.4167, 0.35, 0.4167, 0.3, 0.3333, 0.3, 0.3333, 0.4, 0.4167, 0.4, 0.4167, 0.35, 0.3333, 0.35, 0.3333, 0.45, 0.4167, 0.45, 0.4167, 0.4, 0.3333, 0.4, 0.3333, 0.5, 0.4167, 0.5, 0.4167, 0.45, 0.3333, 0.45, 0.3333, 0.55, 0.4167, 0.55, 0.4167, 0.5, 0.3333, 0.5, 0.3333, 0.6, 0.4167, 0.6, 0.4167, 0.55, 0.3333, 0.55, 0.3333, 0.65, 0.4167, 0.65, 0.4167, 0.6, 0.3333, 0.6, 0.3333, 0.7, 0.4167, 0.7, 0.4167, 0.65, 0.3333, 0.65, 0.3333, 0.75, 0.4167, 0.75, 0.4167, 0.7, 0.3333, 0.7, 0.3333, 0.8, 0.4167, 0.8, 0.4167, 0.75, 0.3333, 0.75, 0.3333, 0.85, 0.4167, 0.85, 0.4167, 0.8, 0.3333, 0.8, 0.3333, 0.9, 0.4167, 0.9, 0.4167, 0.85, 0.3333, 0.85, 0.3333, 0.95, 0.4167, 0.95, 0.4167, 0.9, 0.3333, 0.9, 0.4167, 1.0, 0.5, 1.0, 0.5, 0.95, 0.4167, 0.95, 0.4167, 0.05, 0.5, 0.05, 0.5, 0.0, 0.4167, 0.0, 0.4167, 0.1, 0.5, 0.1, 0.5, 0.05, 0.4167, 0.05, 0.4167, 0.15, 0.5, 0.15, 0.5, 0.1, 0.4167, 0.1, 0.4167, 0.2, 0.5, 0.2, 0.5, 0.15, 0.4167, 0.15, 0.4167, 0.25, 0.5, 0.25, 0.5, 0.2, 0.4167, 0.2, 0.4167, 0.3, 0.5, 0.3, 0.5, 0.25, 0.4167, 0.25, 0.4167, 0.35, 0.5, 0.35, 0.5, 0.3, 0.4167, 0.3, 0.4167, 0.4, 0.5, 0.4, 0.5, 0.35, 0.4167, 0.35, 0.4167, 0.45, 0.5, 0.45, 0.5, 0.4, 0.4167, 0.4, 0.4167, 0.5, 0.5, 0.5, 0.5, 0.45, 0.4167, 0.45, 0.4167, 0.55, 0.5, 0.55, 0.5, 0.5, 0.4167, 0.5, 0.4167, 0.6, 0.5, 0.6, 0.5, 0.55, 0.4167, 0.55, 0.4167, 0.65, 0.5, 0.65, 0.5, 0.6, 0.4167, 0.6, 0.4167, 0.7, 0.5, 0.7, 0.5, 0.65, 0.4167, 0.65, 0.4167, 0.75, 0.5, 0.75, 0.5, 0.7, 0.4167, 0.7, 0.4167, 0.8, 0.5, 0.8, 0.5, 0.75, 0.4167, 0.75, 0.4167, 0.85, 0.5, 0.85, 0.5, 0.8, 0.4167, 0.8, 0.4167, 0.9, 0.5, 0.9, 0.5, 0.85, 0.4167, 0.85, 0.4167, 0.95, 0.5, 0.95, 0.5, 0.9, 0.4167, 0.9, 0.5, 1.0, 0.5833, 1.0, 0.5833, 0.95, 0.5, 0.95, 0.5, 0.05, 0.5833, 0.05, 0.5833, 0.0, 0.5, 0.0, 0.5, 0.1, 0.5833, 0.1, 0.5833, 0.05, 0.5, 0.05, 0.5, 0.15, 0.5833, 0.15, 0.5833, 0.1, 0.5, 0.1, 0.5, 0.2, 0.5833, 0.2, 0.5833, 0.15, 0.5, 0.15, 0.5, 0.25, 0.5833, 0.25, 0.5833, 0.2, 0.5, 0.2, 0.5, 0.3, 0.5833, 0.3, 0.5833, 0.25, 0.5, 0.25, 0.5, 0.35, 0.5833, 0.35, 0.5833, 0.3, 0.5, 0.3, 0.5, 0.4, 0.5833, 0.4, 0.5833, 0.35, 0.5, 0.35, 0.5, 0.45, 0.5833, 0.45, 0.5833, 0.4, 0.5, 0.4, 0.5, 0.5, 0.5833, 0.5, 0.5833, 0.45, 0.5, 0.45, 0.5, 0.55, 0.5833, 0.55, 0.5833, 0.5, 0.5, 0.5, 0.5, 0.6, 0.5833, 0.6, 0.5833, 0.55, 0.5, 0.55, 0.5, 0.65, 0.5833, 0.65, 0.5833, 0.6, 0.5, 0.6, 0.5, 0.7, 0.5833, 0.7, 0.5833, 0.65, 0.5, 0.65, 0.5, 0.75, 0.5833, 0.75, 0.5833, 0.7, 0.5, 0.7, 0.5, 0.8, 0.5833, 0.8, 0.5833, 0.75, 0.5, 0.75, 0.5, 0.85, 0.5833, 0.85, 0.5833, 0.8, 0.5, 0.8, 0.5, 0.9, 0.5833, 0.9, 0.5833, 0.85, 0.5, 0.85, 0.5, 0.95, 0.5833, 0.95, 0.5833, 0.9, 0.5, 0.9, 0.5833, 1.0, 0.6667, 1.0, 0.6667, 0.95, 0.5833, 0.95, 0.5833, 0.05, 0.6667, 0.05, 0.6667, 0.0, 0.5833, 0.0, 0.5833, 0.1, 0.6667, 0.1, 0.6667, 0.05, 0.5833, 0.05, 0.5833, 0.15, 0.6667, 0.15, 0.6667, 0.1, 0.5833, 0.1, 0.5833, 0.2, 0.6667, 0.2, 0.6667, 0.15, 0.5833, 0.15, 0.5833, 0.25, 0.6667, 0.25, 0.6667, 0.2, 0.5833, 0.2, 0.5833, 0.3, 0.6667, 0.3, 0.6667, 0.25, 0.5833, 0.25, 0.5833, 0.35, 0.6667, 0.35, 0.6667, 0.3, 0.5833, 0.3, 0.5833, 0.4, 0.6667, 0.4, 0.6667, 0.35, 0.5833, 0.35, 0.5833, 0.45, 0.6667, 0.45, 0.6667, 0.4, 0.5833, 0.4, 0.5833, 0.5, 0.6667, 0.5, 0.6667, 0.45, 0.5833, 0.45, 0.5833, 0.55, 0.6667, 0.55, 0.6667, 0.5, 0.5833, 0.5, 0.5833, 0.6, 0.6667, 0.6, 0.6667, 0.55, 0.5833, 0.55, 0.5833, 0.65, 0.6667, 0.65, 0.6667, 0.6, 0.5833, 0.6, 0.5833, 0.7, 0.6667, 0.7, 0.6667, 0.65, 0.5833, 0.65, 0.5833, 0.75, 0.6667, 0.75, 0.6667, 0.7, 0.5833, 0.7, 0.5833, 0.8, 0.6667, 0.8, 0.6667, 0.75, 0.5833, 0.75, 0.5833, 0.85, 0.6667, 0.85, 0.6667, 0.8, 0.5833, 0.8, 0.5833, 0.9, 0.6667, 0.9, 0.6667, 0.85, 0.5833, 0.85, 0.5833, 0.95, 0.6667, 0.95, 0.6667, 0.9, 0.5833, 0.9, 0.6667, 1.0, 0.75, 1.0, 0.75, 0.95, 0.6667, 0.95, 0.6667, 0.05, 0.75, 0.05, 0.75, 0.0, 0.6667, 0.0, 0.6667, 0.1, 0.75, 0.1, 0.75, 0.05, 0.6667, 0.05, 0.6667, 0.15, 0.75, 0.15, 0.75, 0.1, 0.6667, 0.1, 0.6667, 0.2, 0.75, 0.2, 0.75, 0.15, 0.6667, 0.15, 0.6667, 0.25, 0.75, 0.25, 0.75, 0.2, 0.6667, 0.2, 0.6667, 0.3, 0.75, 0.3, 0.75, 0.25, 0.6667, 0.25, 0.6667, 0.35, 0.75, 0.35, 0.75, 0.3, 0.6667, 0.3, 0.6667, 0.4, 0.75, 0.4, 0.75, 0.35, 0.6667, 0.35, 0.6667, 0.45, 0.75, 0.45, 0.75, 0.4, 0.6667, 0.4, 0.6667, 0.5, 0.75, 0.5, 0.75, 0.45, 0.6667, 0.45, 0.6667, 0.55, 0.75, 0.55, 0.75, 0.5, 0.6667, 0.5, 0.6667, 0.6, 0.75, 0.6, 0.75, 0.55, 0.6667, 0.55, 0.6667, 0.65, 0.75, 0.65, 0.75, 0.6, 0.6667, 0.6, 0.6667, 0.7, 0.75, 0.7, 0.75, 0.65, 0.6667, 0.65, 0.6667, 0.75, 0.75, 0.75, 0.75, 0.7, 0.6667, 0.7, 0.6667, 0.8, 0.75, 0.8, 0.75, 0.75, 0.6667, 0.75, 0.6667, 0.85, 0.75, 0.85, 0.75, 0.8, 0.6667, 0.8, 0.6667, 0.9, 0.75, 0.9, 0.75, 0.85, 0.6667, 0.85, 0.6667, 0.95, 0.75, 0.95, 0.75, 0.9, 0.6667, 0.9, 0.75, 1.0, 0.8333, 1.0, 0.8333, 0.95, 0.75, 0.95, 0.75, 0.05, 0.8333, 0.05, 0.8333, 0.0, 0.75, 0.0, 0.75, 0.1, 0.8333, 0.1, 0.8333, 0.05, 0.75, 0.05, 0.75, 0.15, 0.8333, 0.15, 0.8333, 0.1, 0.75, 0.1, 0.75, 0.2, 0.8333, 0.2, 0.8333, 0.15, 0.75, 0.15, 0.75, 0.25, 0.8333, 0.25, 0.8333, 0.2, 0.75, 0.2, 0.75, 0.3, 0.8333, 0.3, 0.8333, 0.25, 0.75, 0.25, 0.75, 0.35, 0.8333, 0.35, 0.8333, 0.3, 0.75, 0.3, 0.75, 0.4, 0.8333, 0.4, 0.8333, 0.35, 0.75, 0.35, 0.75, 0.45, 0.8333, 0.45, 0.8333, 0.4, 0.75, 0.4, 0.75, 0.5, 0.8333, 0.5, 0.8333, 0.45, 0.75, 0.45, 0.75, 0.55, 0.8333, 0.55, 0.8333, 0.5, 0.75, 0.5, 0.75, 0.6, 0.8333, 0.6, 0.8333, 0.55, 0.75, 0.55, 0.75, 0.65, 0.8333, 0.65, 0.8333, 0.6, 0.75, 0.6, 0.75, 0.7, 0.8333, 0.7, 0.8333, 0.65, 0.75, 0.65, 0.75, 0.75, 0.8333, 0.75, 0.8333, 0.7, 0.75, 0.7, 0.75, 0.8, 0.8333, 0.8, 0.8333, 0.75, 0.75, 0.75, 0.75, 0.85, 0.8333, 0.85, 0.8333, 0.8, 0.75, 0.8, 0.75, 0.9, 0.8333, 0.9, 0.8333, 0.85, 0.75, 0.85, 0.75, 0.95, 0.8333, 0.95, 0.8333, 0.9, 0.75, 0.9, 0.8333, 1.0, 0.9167, 1.0, 0.9167, 0.95, 0.8333, 0.95, 0.8333, 0.05, 0.9167, 0.05, 0.9167, 0.0, 0.8333, 0.0, 0.8333, 0.1, 0.9167, 0.1, 0.9167, 0.05, 0.8333, 0.05, 0.8333, 0.15, 0.9167, 0.15, 0.9167, 0.1, 0.8333, 0.1, 0.8333, 0.2, 0.9167, 0.2, 0.9167, 0.15, 0.8333, 0.15, 0.8333, 0.25, 0.9167, 0.25, 0.9167, 0.2, 0.8333, 0.2, 0.8333, 0.3, 0.9167, 0.3, 0.9167, 0.25, 0.8333, 0.25, 0.8333, 0.35, 0.9167, 0.35, 0.9167, 0.3, 0.8333, 0.3, 0.8333, 0.4, 0.9167, 0.4, 0.9167, 0.35, 0.8333, 0.35, 0.8333, 0.45, 0.9167, 0.45, 0.9167, 0.4, 0.8333, 0.4, 0.8333, 0.5, 0.9167, 0.5, 0.9167, 0.45, 0.8333, 0.45, 0.8333, 0.55, 0.9167, 0.55, 0.9167, 0.5, 0.8333, 0.5, 0.8333, 0.6, 0.9167, 0.6, 0.9167, 0.55, 0.8333, 0.55, 0.8333, 0.65, 0.9167, 0.65, 0.9167, 0.6, 0.8333, 0.6, 0.8333, 0.7, 0.9167, 0.7, 0.9167, 0.65, 0.8333, 0.65, 0.8333, 0.75, 0.9167, 0.75, 0.9167, 0.7, 0.8333, 0.7, 0.8333, 0.8, 0.9167, 0.8, 0.9167, 0.75, 0.8333, 0.75, 0.8333, 0.85, 0.9167, 0.85, 0.9167, 0.8, 0.8333, 0.8, 0.8333, 0.9, 0.9167, 0.9, 0.9167, 0.85, 0.8333, 0.85, 0.8333, 0.95, 0.9167, 0.95, 0.9167, 0.9, 0.8333, 0.9, 0.9167, 1.0, 1.0, 1.0, 1.0, 0.95, 0.9167, 0.95, 0.9167, 0.05, 1.0, 0.05, 1.0, 0.0, 0.9167, 0.0, 0.9167, 0.1, 1.0, 0.1, 1.0, 0.05, 0.9167, 0.05, 0.9167, 0.15, 1.0, 0.15, 1.0, 0.1, 0.9167, 0.1, 0.9167, 0.2, 1.0, 0.2, 1.0, 0.15, 0.9167, 0.15, 0.9167, 0.25, 1.0, 0.25, 1.0, 0.2, 0.9167, 0.2, 0.9167, 0.3, 1.0, 0.3, 1.0, 0.25, 0.9167, 0.25, 0.9167, 0.35, 1.0, 0.35, 1.0, 0.3, 0.9167, 0.3, 0.9167, 0.4, 1.0, 0.4, 1.0, 0.35, 0.9167, 0.35, 0.9167, 0.45, 1.0, 0.45, 1.0, 0.4, 0.9167, 0.4, 0.9167, 0.5, 1.0, 0.5, 1.0, 0.45, 0.9167, 0.45, 0.9167, 0.55, 1.0, 0.55, 1.0, 0.5, 0.9167, 0.5, 0.9167, 0.6, 1.0, 0.6, 1.0, 0.55, 0.9167, 0.55, 0.9167, 0.65, 1.0, 0.65, 1.0, 0.6, 0.9167, 0.6, 0.9167, 0.7, 1.0, 0.7, 1.0, 0.65, 0.9167, 0.65, 0.9167, 0.75, 1.0, 0.75, 1.0, 0.7, 0.9167, 0.7, 0.9167, 0.8, 1.0, 0.8, 1.0, 0.75, 0.9167, 0.75, 0.9167, 0.85, 1.0, 0.85, 1.0, 0.8, 0.9167, 0.8, 0.9167, 0.9, 1.0, 0.9, 1.0, 0.85, 0.9167, 0.85, 0.9167, 0.95, 1.0, 0.95, 1.0, 0.9, 0.9167, 0.9, 0.3176, 0.4803, 0.25, 0.49, 0.1824, 0.4803, 0.1202, 0.4519, 0.06862, 0.4072, 0.03169, 0.3497, 0.01244, 0.2842, 0.01244, 0.2158, 0.03169, 0.1503, 0.06862, 0.09283, 0.1202, 0.0481, 0.1824, 0.01972, 0.25, 0.01, 0.3176, 0.01972, 0.3798, 0.0481, 0.4314, 0.09283, 0.4683, 0.1503, 0.4876, 0.2158, 0.4876, 0.2842, 0.4683, 0.3497, 0.4314, 0.4072, 0.3798, 0.4519, 1.0, 0.5537, 0.9545, 0.5537, 0.9545, 0.5, 0.9997, 0.5, 0.75, 0.4899, 0.8176, 0.4802, 0.8148, 0.4707, 0.75, 0.48, 0.75, 0.48, 0.8148, 0.4707, 0.812, 0.4611, 0.75, 0.47, 0.9545, 0.5537, 0.9091, 0.5537, 0.9091, 0.5, 0.9545, 0.5, 0.8176, 0.4802, 0.8797, 0.4519, 0.8743, 0.4435, 0.8148, 0.4707, 0.8148, 0.4707, 0.8743, 0.4435, 0.8689, 0.4351, 0.812, 0.4611, 0.9091, 0.5537, 0.8636, 0.5537, 0.8636, 0.5, 0.9091, 0.5, 0.8797, 0.4519, 0.9313, 0.4071, 0.9238, 0.4006, 0.8743, 0.4435, 0.8743, 0.4435, 0.9238, 0.4006, 0.9163, 0.3941, 0.8689, 0.4351, 0.8636, 0.5537, 0.8182, 0.5537, 0.8182, 0.5, 0.8636, 0.5, 0.9313, 0.4071, 0.9683, 0.3497, 0.9592, 0.3455, 0.9238, 0.4006, 0.9238, 0.4006, 0.9592, 0.3455, 0.9501, 0.3414, 0.9163, 0.3941, 0.8182, 0.5537, 0.7727, 0.5537, 0.7727, 0.5, 0.8182, 0.5, 0.9683, 0.3497, 0.9875, 0.2841, 0.9776, 0.2827, 0.9592, 0.3455, 0.9592, 0.3455, 0.9776, 0.2827, 0.9677, 0.2813, 0.9501, 0.3414, 0.7727, 0.5537, 0.7273, 0.5537, 0.7273, 0.5, 0.7727, 0.5, 0.9875, 0.2841, 0.9875, 0.2159, 0.9777, 0.2173, 0.9776, 0.2827, 0.9776, 0.2827, 0.9777, 0.2173, 0.9677, 0.2187, 0.9677, 0.2813, 0.7273, 0.5537, 0.6818, 0.5537, 0.6818, 0.5, 0.7273, 0.5, 0.9875, 0.2159, 0.9683, 0.1503, 0.9592, 0.1545, 0.9777, 0.2173, 0.9777, 0.2173, 0.9592, 0.1545, 0.9501, 0.1586, 0.9677, 0.2187, 0.6818, 0.5537, 0.6364, 0.5537, 0.6364, 0.5, 0.6818, 0.5, 0.9683, 0.1503, 0.9313, 0.09287, 0.9238, 0.09939, 0.9592, 0.1545, 0.9592, 0.1545, 0.9238, 0.09939, 0.9163, 0.1059, 0.9501, 0.1586, 0.6364, 0.5537, 0.5909, 0.5537, 0.5909, 0.5, 0.6364, 0.5, 0.9313, 0.09287, 0.8797, 0.04814, 0.8743, 0.05652, 0.9238, 0.09939, 0.9238, 0.09939, 0.8743, 0.05652, 0.8689, 0.06494, 0.9163, 0.1059, 0.5909, 0.5537, 0.5455, 0.5537, 0.5455, 0.5, 0.5909, 0.5, 0.8797, 0.04814, 0.8176, 0.01977, 0.8148, 0.02933, 0.8743, 0.05652, 0.8743, 0.05652, 0.8148, 0.02933, 0.812, 0.03893, 0.8689, 0.06494, 0.5455, 0.5537, 0.5, 0.5537, 0.5, 0.5, 0.5455, 0.5, 0.8176, 0.01977, 0.75, 0.01005, 0.75, 0.02001, 0.8148, 0.02933, 0.8148, 0.02933, 0.75, 0.02001, 0.75, 0.03002, 0.812, 0.03893, 0.5, 0.5537, 0.4545, 0.5537, 0.4545, 0.5, 0.5, 0.5, 0.75, 0.01005, 0.6824, 0.01977, 0.6852, 0.02933, 0.75, 0.02001, 0.75, 0.02001, 0.6852, 0.02933, 0.688, 0.03893, 0.75, 0.03002, 0.4545, 0.5537, 0.4091, 0.5537, 0.4091, 0.5, 0.4545, 0.5, 0.6824, 0.01977, 0.6203, 0.04814, 0.6257, 0.05652, 0.6852, 0.02933, 0.6852, 0.02933, 0.6257, 0.05652, 0.6311, 0.06494, 0.688, 0.03893, 0.4091, 0.5537, 0.3636, 0.5537, 0.3636, 0.5, 0.4091, 0.5, 0.6203, 0.04814, 0.5687, 0.09287, 0.5762, 0.09939, 0.6257, 0.05652, 0.6257, 0.05652, 0.5762, 0.09939, 0.5837, 0.1059, 0.6311, 0.06494, 0.3636, 0.5537, 0.3182, 0.5537, 0.3182, 0.5, 0.3636, 0.5, 0.5687, 0.09287, 0.5317, 0.1503, 0.5408, 0.1545, 0.5762, 0.09939, 0.5762, 0.09939, 0.5408, 0.1545, 0.5499, 0.1586, 0.5837, 0.1059, 0.3182, 0.5537, 0.2727, 0.5537, 0.2727, 0.5, 0.3182, 0.5, 0.5317, 0.1503, 0.5125, 0.2159, 0.5224, 0.2173, 0.5408, 0.1545, 0.5408, 0.1545, 0.5224, 0.2173, 0.5323, 0.2187, 0.5499, 0.1586, 0.2727, 0.5537, 0.2273, 0.5537, 0.2273, 0.5, 0.2727, 0.5, 0.5125, 0.2159, 0.5125, 0.2841, 0.5224, 0.2827, 0.5224, 0.2173, 0.5224, 0.2173, 0.5224, 0.2827, 0.5323, 0.2813, 0.5323, 0.2187, 0.2273, 0.5537, 0.1818, 0.5537, 0.1818, 0.5, 0.2273, 0.5, 0.5125, 0.2841, 0.5317, 0.3497, 0.5408, 0.3455, 0.5224, 0.2827, 0.5224, 0.2827, 0.5408, 0.3455, 0.5499, 0.3414, 0.5323, 0.2813, 0.1818, 0.5537, 0.1364, 0.5537, 0.1364, 0.5, 0.1818, 0.5, 0.5317, 0.3497, 0.5687, 0.4071, 0.5762, 0.4006, 0.5408, 0.3455, 0.5408, 0.3455, 0.5762, 0.4006, 0.5837, 0.3941, 0.5499, 0.3414, 0.1364, 0.5537, 0.09091, 0.5537, 0.09091, 0.5, 0.1364, 0.5, 0.5687, 0.4071, 0.6203, 0.4519, 0.6257, 0.4435, 0.5762, 0.4006, 0.5762, 0.4006, 0.6257, 0.4435, 0.6311, 0.4351, 0.5837, 0.3941, 0.09091, 0.5537, 0.04545, 0.5537, 0.04545, 0.5, 0.09091, 0.5, 0.6203, 0.4519, 0.6824, 0.4802, 0.6852, 0.4707, 0.6257, 0.4435, 0.6257, 0.4435, 0.6852, 0.4707, 0.688, 0.4611, 0.6311, 0.4351, 0.04545, 0.5537, -2.682e-07, 0.5537, 0.0002537, 0.5, 0.04545, 0.5, 0.6824, 0.4802, 0.75, 0.4899, 0.75, 0.48, 0.6852, 0.4707, 0.6852, 0.4707, 0.75, 0.48, 0.75, 0.47, 0.688, 0.4611, 0.9677, 0.2187, 0.9501, 0.1586, 0.9501, 0.1586, 0.9677, 0.2187, 1.0, 0.5777, 1.0, 1.0, 0.9545, 1.0, 0.9545, 0.5777, 0.04545, 0.5777, 0.04545, 1.0, -2.682e-07, 1.0, -2.682e-07, 0.5777, 0.9545, 0.5777, 0.9545, 1.0, 0.9091, 1.0, 0.9091, 0.5777, 0.9091, 0.5777, 0.9091, 1.0, 0.8636, 1.0, 0.8636, 0.5777, 0.8636, 0.5777, 0.8636, 1.0, 0.8182, 1.0, 0.8182, 0.5777, 0.8182, 0.5777, 0.8182, 1.0, 0.7727, 1.0, 0.7727, 0.5777, 0.7727, 0.5777, 0.7727, 1.0, 0.7273, 1.0, 0.7273, 0.5777, 0.7273, 0.5777, 0.7273, 1.0, 0.6818, 1.0, 0.6818, 0.5777, 0.6818, 0.5777, 0.6818, 1.0, 0.6364, 1.0, 0.6364, 0.5777, 0.6364, 0.5777, 0.6364, 1.0, 0.5909, 1.0, 0.5909, 0.5777, 0.5909, 0.5777, 0.5909, 1.0, 0.5455, 1.0, 0.5455, 0.5777, 0.5455, 0.5777, 0.5455, 1.0, 0.5, 1.0, 0.5, 0.5777, 0.5, 0.5777, 0.5, 1.0, 0.4545, 1.0, 0.4545, 0.5777, 0.4545, 0.5777, 0.4545, 1.0, 0.4091, 1.0, 0.4091, 0.5777, 0.4091, 0.5777, 0.4091, 1.0, 0.3636, 1.0, 0.3636, 0.5777, 0.3636, 0.5777, 0.3636, 1.0, 0.3182, 1.0, 0.3182, 0.5777, 0.3182, 0.5777, 0.3182, 1.0, 0.2727, 1.0, 0.2727, 0.5777, 0.2727, 0.5777, 0.2727, 1.0, 0.2273, 1.0, 0.2273, 0.5777, 0.2273, 0.5777, 0.2273, 1.0, 0.1818, 1.0, 0.1818, 0.5777, 0.1818, 0.5777, 0.1818, 1.0, 0.1364, 1.0, 0.1364, 0.5777, 0.1364, 0.5777, 0.1364, 1.0, 0.09091, 1.0, 0.09091, 0.5777, 0.09091, 0.5777, 0.09091, 1.0, 0.04545, 1.0, 0.04545, 0.5777, 0.9163, 0.1059, 0.8689, 0.06494, 0.8689, 0.06494, 0.9163, 0.1059, 0.9677, 0.2813, 0.9677, 0.2187, 0.9677, 0.2187, 0.9677, 0.2813, 0.9501, 0.3414, 0.9677, 0.2813, 0.9677, 0.2813, 0.9501, 0.3414, 0.9163, 0.3941, 0.9501, 0.3414, 0.9501, 0.3414, 0.9163, 0.3941, 0.8689, 0.4351, 0.9163, 0.3941, 0.9163, 0.3941, 0.8689, 0.4351, 0.6311, 0.4351, 0.688, 0.4611, 0.688, 0.4611, 0.6311, 0.4351, 0.812, 0.4611, 0.8689, 0.4351, 0.8689, 0.4351, 0.812, 0.4611, 0.5837, 0.3941, 0.6311, 0.4351, 0.6311, 0.4351, 0.5837, 0.3941, 0.75, 0.47, 0.812, 0.4611, 0.812, 0.4611, 0.75, 0.47, 0.5499, 0.3414, 0.5837, 0.3941, 0.5837, 0.3941, 0.5499, 0.3414, 0.5323, 0.2813, 0.5499, 0.3414, 0.5499, 0.3414, 0.5323, 0.2813, 0.5323, 0.2187, 0.5323, 0.2813, 0.5323, 0.2813, 0.5323, 0.2187, 0.5499, 0.1586, 0.5323, 0.2187, 0.5323, 0.2187, 0.5499, 0.1586, 0.5837, 0.1059, 0.5499, 0.1586, 0.5499, 0.1586, 0.5837, 0.1059, 0.6311, 0.06494, 0.5837, 0.1059, 0.5837, 0.1059, 0.6311, 0.06494, 0.688, 0.03893, 0.6311, 0.06494, 0.6311, 0.06494, 0.688, 0.03893, 0.75, 0.03002, 0.688, 0.03893, 0.688, 0.03893, 0.75, 0.03002, 0.688, 0.4611, 0.75, 0.47, 0.75, 0.47, 0.688, 0.4611, 0.812, 0.03893, 0.75, 0.03002, 0.75, 0.03002, 0.812, 0.03893, 0.8689, 0.06494, 0.812, 0.03893, 0.812, 0.03893, 0.8689, 0.06494, 0.9163, 0.1059, 0.8689, 0.06494, 0.8689, 0.06494, 0.9163, 0.1059, 0.9501, 0.1586, 0.9163, 0.1059, 0.9163, 0.1059, 0.9501, 0.1586, 0.75, 0.47, 0.812, 0.4611, 0.8689, 0.4351, 0.9163, 0.3941, 0.9501, 0.3414, 0.9677, 0.2813, 0.9677, 0.2187, 0.9501, 0.1586, 0.9163, 0.1059, 0.8689, 0.06494, 0.812, 0.03893, 0.75, 0.03002, 0.688, 0.03893, 0.6311, 0.06494, 0.5837, 0.1059, 0.5499, 0.1586, 0.5323, 0.2187, 0.5323, 0.2813, 0.5499, 0.3414, 0.5837, 0.3941, 0.6311, 0.4351, 0.688, 0.4611, 0.812, 0.4611, 0.8689, 0.4351, 0.8689, 0.4351, 0.812, 0.4611, 0.5323, 0.2187, 0.5323, 0.2813, 0.5323, 0.2813, 0.5323, 0.2187, 0.8689, 0.06494, 0.812, 0.03893, 0.812, 0.03893, 0.8689, 0.06494, 0.8689, 0.4351, 0.9163, 0.3941, 0.9163, 0.3941, 0.8689, 0.4351, 0.5323, 0.2813, 0.5499, 0.3414, 0.5499, 0.3414, 0.5323, 0.2813, 0.812, 0.03893, 0.75, 0.03002, 0.75, 0.03002, 0.812, 0.03893, 0.9163, 0.3941, 0.9501, 0.3414, 0.9501, 0.3414, 0.9163, 0.3941, 0.5499, 0.3414, 0.5837, 0.3941, 0.5837, 0.3941, 0.5499, 0.3414, 0.75, 0.03002, 0.688, 0.03893, 0.688, 0.03893, 0.75, 0.03002, 0.9501, 0.3414, 0.9677, 0.2813, 0.9677, 0.2813, 0.9501, 0.3414, 0.5837, 0.3941, 0.6311, 0.4351, 0.6311, 0.4351, 0.5837, 0.3941, 0.688, 0.03893, 0.6311, 0.06494, 0.6311, 0.06494, 0.688, 0.03893, 0.9677, 0.2813, 0.9677, 0.2187, 0.9677, 0.2187, 0.9677, 0.2813, 0.6311, 0.4351, 0.688, 0.4611, 0.688, 0.4611, 0.6311, 0.4351, 0.6311, 0.06494, 0.5837, 0.1059, 0.5837, 0.1059, 0.6311, 0.06494, 0.9677, 0.2187, 0.9501, 0.1586, 0.9501, 0.1586, 0.9677, 0.2187, 0.688, 0.4611, 0.75, 0.47, 0.75, 0.47, 0.688, 0.4611, 0.5837, 0.1059, 0.5499, 0.1586, 0.5499, 0.1586, 0.5837, 0.1059, 0.9501, 0.1586, 0.9163, 0.1059, 0.9163, 0.1059, 0.9501, 0.1586, 0.75, 0.47, 0.812, 0.4611, 0.812, 0.4611, 0.75, 0.47, 0.5499, 0.1586, 0.5323, 0.2187, 0.5323, 0.2187, 0.5499, 0.1586, 0.9501, 0.1586, 0.9163, 0.1059, 0.9163, 0.1059, 0.9501, 0.1586, 0.9163, 0.1059, 0.8689, 0.06494, 0.8689, 0.06494, 0.9163, 0.1059, 0.8689, 0.06494, 0.812, 0.03893, 0.812, 0.03893, 0.8689, 0.06494, 0.812, 0.03893, 0.75, 0.03002, 0.75, 0.03002, 0.812, 0.03893, 0.688, 0.4611, 0.75, 0.47, 0.75, 0.47, 0.688, 0.4611, 0.75, 0.03002, 0.688, 0.03893, 0.688, 0.03893, 0.75, 0.03002, 0.688, 0.03893, 0.6311, 0.06494, 0.6311, 0.06494, 0.688, 0.03893, 0.6311, 0.06494, 0.5837, 0.1059, 0.5837, 0.1059, 0.6311, 0.06494, 0.5837, 0.1059, 0.5499, 0.1586, 0.5499, 0.1586, 0.5837, 0.1059, 0.5499, 0.1586, 0.5323, 0.2187, 0.5323, 0.2187, 0.5499, 0.1586, 0.5323, 0.2187, 0.5323, 0.2813, 0.5323, 0.2813, 0.5323, 0.2187, 0.5323, 0.2813, 0.5499, 0.3414, 0.5499, 0.3414, 0.5323, 0.2813, 0.5499, 0.3414, 0.5837, 0.3941, 0.5837, 0.3941, 0.5499, 0.3414, 0.75, 0.47, 0.812, 0.4611, 0.812, 0.4611, 0.75, 0.47, 0.5837, 0.3941, 0.6311, 0.4351, 0.6311, 0.4351, 0.5837, 0.3941, 0.812, 0.4611, 0.8689, 0.4351, 0.8689, 0.4351, 0.812, 0.4611, 0.6311, 0.4351, 0.688, 0.4611, 0.688, 0.4611, 0.6311, 0.4351, 0.8689, 0.4351, 0.9163, 0.3941, 0.9163, 0.3941, 0.8689, 0.4351, 0.9163, 0.3941, 0.9501, 0.3414, 0.9501, 0.3414, 0.9163, 0.3941, 0.9501, 0.3414, 0.9677, 0.2813, 0.9677, 0.2813, 0.9501, 0.3414, 0.9677, 0.2813, 0.9677, 0.2187, 0.9677, 0.2187, 0.9677, 0.2813, 0.9677, 0.2187, 0.9501, 0.1586, 0.9501, 0.1586, 0.9677, 0.2187, 0.09091, 0.5537, 0.09091, 0.5777, 0.04545, 0.5777, 0.04545, 0.5537, 0.1364, 0.5537, 0.1364, 0.5777, 0.09091, 0.5777, 0.09091, 0.5537, 0.1818, 0.5537, 0.1818, 0.5777, 0.1364, 0.5777, 0.1364, 0.5537, 0.2273, 0.5537, 0.2273, 0.5777, 0.1818, 0.5777, 0.1818, 0.5537, 0.2727, 0.5537, 0.2727, 0.5777, 0.2273, 0.5777, 0.2273, 0.5537, 0.3182, 0.5537, 0.3182, 0.5777, 0.2727, 0.5777, 0.2727, 0.5537, 0.3636, 0.5537, 0.3636, 0.5777, 0.3182, 0.5777, 0.3182, 0.5537, 0.4091, 0.5537, 0.4091, 0.5777, 0.3636, 0.5777, 0.3636, 0.5537, 0.4545, 0.5537, 0.4545, 0.5777, 0.4091, 0.5777, 0.4091, 0.5537, 0.5, 0.5537, 0.5, 0.5777, 0.4545, 0.5777, 0.4545, 0.5537, 0.5455, 0.5537, 0.5455, 0.5777, 0.5, 0.5777, 0.5, 0.5537, 0.5909, 0.5537, 0.5909, 0.5777, 0.5455, 0.5777, 0.5455, 0.5537, 0.6364, 0.5537, 0.6364, 0.5777, 0.5909, 0.5777, 0.5909, 0.5537, 0.6818, 0.5537, 0.6818, 0.5777, 0.6364, 0.5777, 0.6364, 0.5537, 0.7273, 0.5537, 0.7273, 0.5777, 0.6818, 0.5777, 0.6818, 0.5537, 0.7727, 0.5537, 0.7727, 0.5777, 0.7273, 0.5777, 0.7273, 0.5537, 0.8182, 0.5537, 0.8182, 0.5777, 0.7727, 0.5777, 0.7727, 0.5537, 0.8636, 0.5537, 0.8636, 0.5777, 0.8182, 0.5777, 0.8182, 0.5537, 0.9091, 0.5537, 0.9091, 0.5777, 0.8636, 0.5777, 0.8636, 0.5537, 0.9545, 0.5537, 0.9545, 0.5777, 0.9091, 0.5777, 0.9091, 0.5537, 0.04545, 0.5537, 0.04545, 0.5777, -2.682e-07, 0.5777, -2.682e-07, 0.5537, 1.0, 0.5537, 1.0, 0.5777, 0.9545, 0.5777, 0.9545, 0.5537, 0.3176, 0.4803, 0.25, 0.49, 0.1824, 0.4803, 0.1202, 0.4519, 0.06862, 0.4072, 0.03169, 0.3497, 0.01244, 0.2842, 0.01244, 0.2158, 0.03169, 0.1503, 0.06862, 0.09283, 0.1202, 0.0481, 0.1824, 0.01972, 0.25, 0.01, 0.3176, 0.01972, 0.3798, 0.0481, 0.4314, 0.09283, 0.4683, 0.1503, 0.4876, 0.2158, 0.4876, 0.2842, 0.4683, 0.3497, 0.4314, 0.4072, 0.3798, 0.4519, 1.0, 0.5537, 0.9545, 0.5537, 0.9545, 0.5, 0.9997, 0.5, 0.75, 0.4899, 0.8176, 0.4802, 0.8148, 0.4707, 0.75, 0.48, 0.75, 0.48, 0.8148, 0.4707, 0.812, 0.4611, 0.75, 0.47, 0.9545, 0.5537, 0.9091, 0.5537, 0.9091, 0.5, 0.9545, 0.5, 0.8176, 0.4802, 0.8797, 0.4519, 0.8743, 0.4435, 0.8148, 0.4707, 0.8148, 0.4707, 0.8743, 0.4435, 0.8689, 0.4351, 0.812, 0.4611, 0.9091, 0.5537, 0.8636, 0.5537, 0.8636, 0.5, 0.9091, 0.5, 0.8797, 0.4519, 0.9313, 0.4071, 0.9238, 0.4006, 0.8743, 0.4435, 0.8743, 0.4435, 0.9238, 0.4006, 0.9163, 0.3941, 0.8689, 0.4351, 0.8636, 0.5537, 0.8182, 0.5537, 0.8182, 0.5, 0.8636, 0.5, 0.9313, 0.4071, 0.9683, 0.3497, 0.9592, 0.3455, 0.9238, 0.4006, 0.9238, 0.4006, 0.9592, 0.3455, 0.9501, 0.3414, 0.9163, 0.3941, 0.8182, 0.5537, 0.7727, 0.5537, 0.7727, 0.5, 0.8182, 0.5, 0.9683, 0.3497, 0.9875, 0.2841, 0.9776, 0.2827, 0.9592, 0.3455, 0.9592, 0.3455, 0.9776, 0.2827, 0.9677, 0.2813, 0.9501, 0.3414, 0.7727, 0.5537, 0.7273, 0.5537, 0.7273, 0.5, 0.7727, 0.5, 0.9875, 0.2841, 0.9875, 0.2159, 0.9777, 0.2173, 0.9776, 0.2827, 0.9776, 0.2827, 0.9777, 0.2173, 0.9677, 0.2187, 0.9677, 0.2813, 0.7273, 0.5537, 0.6818, 0.5537, 0.6818, 0.5, 0.7273, 0.5, 0.9875, 0.2159, 0.9683, 0.1503, 0.9592, 0.1545, 0.9777, 0.2173, 0.9777, 0.2173, 0.9592, 0.1545, 0.9501, 0.1586, 0.9677, 0.2187, 0.6818, 0.5537, 0.6364, 0.5537, 0.6364, 0.5, 0.6818, 0.5, 0.9683, 0.1503, 0.9313, 0.09287, 0.9238, 0.09939, 0.9592, 0.1545, 0.9592, 0.1545, 0.9238, 0.09939, 0.9163, 0.1059, 0.9501, 0.1586, 0.6364, 0.5537, 0.5909, 0.5537, 0.5909, 0.5, 0.6364, 0.5, 0.9313, 0.09287, 0.8797, 0.04814, 0.8743, 0.05652, 0.9238, 0.09939, 0.9238, 0.09939, 0.8743, 0.05652, 0.8689, 0.06494, 0.9163, 0.1059, 0.5909, 0.5537, 0.5455, 0.5537, 0.5455, 0.5, 0.5909, 0.5, 0.8797, 0.04814, 0.8176, 0.01977, 0.8148, 0.02933, 0.8743, 0.05652, 0.8743, 0.05652, 0.8148, 0.02933, 0.812, 0.03893, 0.8689, 0.06494, 0.5455, 0.5537, 0.5, 0.5537, 0.5, 0.5, 0.5455, 0.5, 0.8176, 0.01977, 0.75, 0.01005, 0.75, 0.02001, 0.8148, 0.02933, 0.8148, 0.02933, 0.75, 0.02001, 0.75, 0.03002, 0.812, 0.03893, 0.5, 0.5537, 0.4545, 0.5537, 0.4545, 0.5, 0.5, 0.5, 0.75, 0.01005, 0.6824, 0.01977, 0.6852, 0.02933, 0.75, 0.02001, 0.75, 0.02001, 0.6852, 0.02933, 0.688, 0.03893, 0.75, 0.03002, 0.4545, 0.5537, 0.4091, 0.5537, 0.4091, 0.5, 0.4545, 0.5, 0.6824, 0.01977, 0.6203, 0.04814, 0.6257, 0.05652, 0.6852, 0.02933, 0.6852, 0.02933, 0.6257, 0.05652, 0.6311, 0.06494, 0.688, 0.03893, 0.4091, 0.5537, 0.3636, 0.5537, 0.3636, 0.5, 0.4091, 0.5, 0.6203, 0.04814, 0.5687, 0.09287, 0.5762, 0.09939, 0.6257, 0.05652, 0.6257, 0.05652, 0.5762, 0.09939, 0.5837, 0.1059, 0.6311, 0.06494, 0.3636, 0.5537, 0.3182, 0.5537, 0.3182, 0.5, 0.3636, 0.5, 0.5687, 0.09287, 0.5317, 0.1503, 0.5408, 0.1545, 0.5762, 0.09939, 0.5762, 0.09939, 0.5408, 0.1545, 0.5499, 0.1586, 0.5837, 0.1059, 0.3182, 0.5537, 0.2727, 0.5537, 0.2727, 0.5, 0.3182, 0.5, 0.5317, 0.1503, 0.5125, 0.2159, 0.5224, 0.2173, 0.5408, 0.1545, 0.5408, 0.1545, 0.5224, 0.2173, 0.5323, 0.2187, 0.5499, 0.1586, 0.2727, 0.5537, 0.2273, 0.5537, 0.2273, 0.5, 0.2727, 0.5, 0.5125, 0.2159, 0.5125, 0.2841, 0.5224, 0.2827, 0.5224, 0.2173, 0.5224, 0.2173, 0.5224, 0.2827, 0.5323, 0.2813, 0.5323, 0.2187, 0.2273, 0.5537, 0.1818, 0.5537, 0.1818, 0.5, 0.2273, 0.5, 0.5125, 0.2841, 0.5317, 0.3497, 0.5408, 0.3455, 0.5224, 0.2827, 0.5224, 0.2827, 0.5408, 0.3455, 0.5499, 0.3414, 0.5323, 0.2813, 0.1818, 0.5537, 0.1364, 0.5537, 0.1364, 0.5, 0.1818, 0.5, 0.5317, 0.3497, 0.5687, 0.4071, 0.5762, 0.4006, 0.5408, 0.3455, 0.5408, 0.3455, 0.5762, 0.4006, 0.5837, 0.3941, 0.5499, 0.3414, 0.1364, 0.5537, 0.09091, 0.5537, 0.09091, 0.5, 0.1364, 0.5, 0.5687, 0.4071, 0.6203, 0.4519, 0.6257, 0.4435, 0.5762, 0.4006, 0.5762, 0.4006, 0.6257, 0.4435, 0.6311, 0.4351, 0.5837, 0.3941, 0.09091, 0.5537, 0.04545, 0.5537, 0.04545, 0.5, 0.09091, 0.5, 0.6203, 0.4519, 0.6824, 0.4802, 0.6852, 0.4707, 0.6257, 0.4435, 0.6257, 0.4435, 0.6852, 0.4707, 0.688, 0.4611, 0.6311, 0.4351, 0.04545, 0.5537, -2.682e-07, 0.5537, 0.0002537, 0.5, 0.04545, 0.5, 0.6824, 0.4802, 0.75, 0.4899, 0.75, 0.48, 0.6852, 0.4707, 0.6852, 0.4707, 0.75, 0.48, 0.75, 0.47, 0.688, 0.4611, 0.9677, 0.2187, 0.9501, 0.1586, 0.9501, 0.1586, 0.9677, 0.2187, 1.0, 0.5777, 1.0, 1.0, 0.9545, 1.0, 0.9545, 0.5777, 0.04545, 0.5777, 0.04545, 1.0, -2.682e-07, 1.0, -2.682e-07, 0.5777, 0.9545, 0.5777, 0.9545, 1.0, 0.9091, 1.0, 0.9091, 0.5777, 0.9091, 0.5777, 0.9091, 1.0, 0.8636, 1.0, 0.8636, 0.5777, 0.8636, 0.5777, 0.8636, 1.0, 0.8182, 1.0, 0.8182, 0.5777, 0.8182, 0.5777, 0.8182, 1.0, 0.7727, 1.0, 0.7727, 0.5777, 0.7727, 0.5777, 0.7727, 1.0, 0.7273, 1.0, 0.7273, 0.5777, 0.7273, 0.5777, 0.7273, 1.0, 0.6818, 1.0, 0.6818, 0.5777, 0.6818, 0.5777, 0.6818, 1.0, 0.6364, 1.0, 0.6364, 0.5777, 0.6364, 0.5777, 0.6364, 1.0, 0.5909, 1.0, 0.5909, 0.5777, 0.5909, 0.5777, 0.5909, 1.0, 0.5455, 1.0, 0.5455, 0.5777, 0.5455, 0.5777, 0.5455, 1.0, 0.5, 1.0, 0.5, 0.5777, 0.5, 0.5777, 0.5, 1.0, 0.4545, 1.0, 0.4545, 0.5777, 0.4545, 0.5777, 0.4545, 1.0, 0.4091, 1.0, 0.4091, 0.5777, 0.4091, 0.5777, 0.4091, 1.0, 0.3636, 1.0, 0.3636, 0.5777, 0.3636, 0.5777, 0.3636, 1.0, 0.3182, 1.0, 0.3182, 0.5777, 0.3182, 0.5777, 0.3182, 1.0, 0.2727, 1.0, 0.2727, 0.5777, 0.2727, 0.5777, 0.2727, 1.0, 0.2273, 1.0, 0.2273, 0.5777, 0.2273, 0.5777, 0.2273, 1.0, 0.1818, 1.0, 0.1818, 0.5777, 0.1818, 0.5777, 0.1818, 1.0, 0.1364, 1.0, 0.1364, 0.5777, 0.1364, 0.5777, 0.1364, 1.0, 0.09091, 1.0, 0.09091, 0.5777, 0.09091, 0.5777, 0.09091, 1.0, 0.04545, 1.0, 0.04545, 0.5777, 0.9163, 0.1059, 0.8689, 0.06494, 0.8689, 0.06494, 0.9163, 0.1059, 0.9677, 0.2813, 0.9677, 0.2187, 0.9677, 0.2187, 0.9677, 0.2813, 0.9501, 0.3414, 0.9677, 0.2813, 0.9677, 0.2813, 0.9501, 0.3414, 0.9163, 0.3941, 0.9501, 0.3414, 0.9501, 0.3414, 0.9163, 0.3941, 0.8689, 0.4351, 0.9163, 0.3941, 0.9163, 0.3941, 0.8689, 0.4351, 0.6311, 0.4351, 0.688, 0.4611, 0.688, 0.4611, 0.6311, 0.4351, 0.812, 0.4611, 0.8689, 0.4351, 0.8689, 0.4351, 0.812, 0.4611, 0.5837, 0.3941, 0.6311, 0.4351, 0.6311, 0.4351, 0.5837, 0.3941, 0.75, 0.47, 0.812, 0.4611, 0.812, 0.4611, 0.75, 0.47, 0.5499, 0.3414, 0.5837, 0.3941, 0.5837, 0.3941, 0.5499, 0.3414, 0.5323, 0.2813, 0.5499, 0.3414, 0.5499, 0.3414, 0.5323, 0.2813, 0.5323, 0.2187, 0.5323, 0.2813, 0.5323, 0.2813, 0.5323, 0.2187, 0.5499, 0.1586, 0.5323, 0.2187, 0.5323, 0.2187, 0.5499, 0.1586, 0.5837, 0.1059, 0.5499, 0.1586, 0.5499, 0.1586, 0.5837, 0.1059, 0.6311, 0.06494, 0.5837, 0.1059, 0.5837, 0.1059, 0.6311, 0.06494, 0.688, 0.03893, 0.6311, 0.06494, 0.6311, 0.06494, 0.688, 0.03893, 0.75, 0.03002, 0.688, 0.03893, 0.688, 0.03893, 0.75, 0.03002, 0.688, 0.4611, 0.75, 0.47, 0.75, 0.47, 0.688, 0.4611, 0.812, 0.03893, 0.75, 0.03002, 0.75, 0.03002, 0.812, 0.03893, 0.8689, 0.06494, 0.812, 0.03893, 0.812, 0.03893, 0.8689, 0.06494, 0.9163, 0.1059, 0.8689, 0.06494, 0.8689, 0.06494, 0.9163, 0.1059, 0.9501, 0.1586, 0.9163, 0.1059, 0.9163, 0.1059, 0.9501, 0.1586, 0.75, 0.47, 0.812, 0.4611, 0.8689, 0.4351, 0.9163, 0.3941, 0.9501, 0.3414, 0.9677, 0.2813, 0.9677, 0.2187, 0.9501, 0.1586, 0.9163, 0.1059, 0.8689, 0.06494, 0.812, 0.03893, 0.75, 0.03002, 0.688, 0.03893, 0.6311, 0.06494, 0.5837, 0.1059, 0.5499, 0.1586, 0.5323, 0.2187, 0.5323, 0.2813, 0.5499, 0.3414, 0.5837, 0.3941, 0.6311, 0.4351, 0.688, 0.4611, 0.812, 0.4611, 0.8689, 0.4351, 0.8689, 0.4351, 0.812, 0.4611, 0.5323, 0.2187, 0.5323, 0.2813, 0.5323, 0.2813, 0.5323, 0.2187, 0.8689, 0.06494, 0.812, 0.03893, 0.812, 0.03893, 0.8689, 0.06494, 0.8689, 0.4351, 0.9163, 0.3941, 0.9163, 0.3941, 0.8689, 0.4351, 0.5323, 0.2813, 0.5499, 0.3414, 0.5499, 0.3414, 0.5323, 0.2813, 0.812, 0.03893, 0.75, 0.03002, 0.75, 0.03002, 0.812, 0.03893, 0.9163, 0.3941, 0.9501, 0.3414, 0.9501, 0.3414, 0.9163, 0.3941, 0.5499, 0.3414, 0.5837, 0.3941, 0.5837, 0.3941, 0.5499, 0.3414, 0.75, 0.03002, 0.688, 0.03893, 0.688, 0.03893, 0.75, 0.03002, 0.9501, 0.3414, 0.9677, 0.2813, 0.9677, 0.2813, 0.9501, 0.3414, 0.5837, 0.3941, 0.6311, 0.4351, 0.6311, 0.4351, 0.5837, 0.3941, 0.688, 0.03893, 0.6311, 0.06494, 0.6311, 0.06494, 0.688, 0.03893, 0.9677, 0.2813, 0.9677, 0.2187, 0.9677, 0.2187, 0.9677, 0.2813, 0.6311, 0.4351, 0.688, 0.4611, 0.688, 0.4611, 0.6311, 0.4351, 0.6311, 0.06494, 0.5837, 0.1059, 0.5837, 0.1059, 0.6311, 0.06494, 0.9677, 0.2187, 0.9501, 0.1586, 0.9501, 0.1586, 0.9677, 0.2187, 0.688, 0.4611, 0.75, 0.47, 0.75, 0.47, 0.688, 0.4611, 0.5837, 0.1059, 0.5499, 0.1586, 0.5499, 0.1586, 0.5837, 0.1059, 0.9501, 0.1586, 0.9163, 0.1059, 0.9163, 0.1059, 0.9501, 0.1586, 0.75, 0.47, 0.812, 0.4611, 0.812, 0.4611, 0.75, 0.47, 0.5499, 0.1586, 0.5323, 0.2187, 0.5323, 0.2187, 0.5499, 0.1586, 0.9501, 0.1586, 0.9163, 0.1059, 0.9163, 0.1059, 0.9501, 0.1586, 0.9163, 0.1059, 0.8689, 0.06494, 0.8689, 0.06494, 0.9163, 0.1059, 0.8689, 0.06494, 0.812, 0.03893, 0.812, 0.03893, 0.8689, 0.06494, 0.812, 0.03893, 0.75, 0.03002, 0.75, 0.03002, 0.812, 0.03893, 0.688, 0.4611, 0.75, 0.47, 0.75, 0.47, 0.688, 0.4611, 0.75, 0.03002, 0.688, 0.03893, 0.688, 0.03893, 0.75, 0.03002, 0.688, 0.03893, 0.6311, 0.06494, 0.6311, 0.06494, 0.688, 0.03893, 0.6311, 0.06494, 0.5837, 0.1059, 0.5837, 0.1059, 0.6311, 0.06494, 0.5837, 0.1059, 0.5499, 0.1586, 0.5499, 0.1586, 0.5837, 0.1059, 0.5499, 0.1586, 0.5323, 0.2187, 0.5323, 0.2187, 0.5499, 0.1586, 0.5323, 0.2187, 0.5323, 0.2813, 0.5323, 0.2813, 0.5323, 0.2187, 0.5323, 0.2813, 0.5499, 0.3414, 0.5499, 0.3414, 0.5323, 0.2813, 0.5499, 0.3414, 0.5837, 0.3941, 0.5837, 0.3941, 0.5499, 0.3414, 0.75, 0.47, 0.812, 0.4611, 0.812, 0.4611, 0.75, 0.47, 0.5837, 0.3941, 0.6311, 0.4351, 0.6311, 0.4351, 0.5837, 0.3941, 0.812, 0.4611, 0.8689, 0.4351, 0.8689, 0.4351, 0.812, 0.4611, 0.6311, 0.4351, 0.688, 0.4611, 0.688, 0.4611, 0.6311, 0.4351, 0.8689, 0.4351, 0.9163, 0.3941, 0.9163, 0.3941, 0.8689, 0.4351, 0.9163, 0.3941, 0.9501, 0.3414, 0.9501, 0.3414, 0.9163, 0.3941, 0.9501, 0.3414, 0.9677, 0.2813, 0.9677, 0.2813, 0.9501, 0.3414, 0.9677, 0.2813, 0.9677, 0.2187, 0.9677, 0.2187, 0.9677, 0.2813, 0.9677, 0.2187, 0.9501, 0.1586, 0.9501, 0.1586, 0.9677, 0.2187, 0.09091, 0.5537, 0.09091, 0.5777, 0.04545, 0.5777, 0.04545, 0.5537, 0.1364, 0.5537, 0.1364, 0.5777, 0.09091, 0.5777, 0.09091, 0.5537, 0.1818, 0.5537, 0.1818, 0.5777, 0.1364, 0.5777, 0.1364, 0.5537, 0.2273, 0.5537, 0.2273, 0.5777, 0.1818, 0.5777, 0.1818, 0.5537, 0.2727, 0.5537, 0.2727, 0.5777, 0.2273, 0.5777, 0.2273, 0.5537, 0.3182, 0.5537, 0.3182, 0.5777, 0.2727, 0.5777, 0.2727, 0.5537, 0.3636, 0.5537, 0.3636, 0.5777, 0.3182, 0.5777, 0.3182, 0.5537, 0.4091, 0.5537, 0.4091, 0.5777, 0.3636, 0.5777, 0.3636, 0.5537, 0.4545, 0.5537, 0.4545, 0.5777, 0.4091, 0.5777, 0.4091, 0.5537, 0.5, 0.5537, 0.5, 0.5777, 0.4545, 0.5777, 0.4545, 0.5537, 0.5455, 0.5537, 0.5455, 0.5777, 0.5, 0.5777, 0.5, 0.5537, 0.5909, 0.5537, 0.5909, 0.5777, 0.5455, 0.5777, 0.5455, 0.5537, 0.6364, 0.5537, 0.6364, 0.5777, 0.5909, 0.5777, 0.5909, 0.5537, 0.6818, 0.5537, 0.6818, 0.5777, 0.6364, 0.5777, 0.6364, 0.5537, 0.7273, 0.5537, 0.7273, 0.5777, 0.6818, 0.5777, 0.6818, 0.5537, 0.7727, 0.5537, 0.7727, 0.5777, 0.7273, 0.5777, 0.7273, 0.5537, 0.8182, 0.5537, 0.8182, 0.5777, 0.7727, 0.5777, 0.7727, 0.5537, 0.8636, 0.5537, 0.8636, 0.5777, 0.8182, 0.5777, 0.8182, 0.5537, 0.9091, 0.5537, 0.9091, 0.5777, 0.8636, 0.5777, 0.8636, 0.5537, 0.9545, 0.5537, 0.9545, 0.5777, 0.9091, 0.5777, 0.9091, 0.5537, 0.04545, 0.5537, 0.04545, 0.5777, -2.682e-07, 0.5777, -2.682e-07, 0.5537, 1.0, 0.5537, 1.0, 0.5777, 0.9545, 0.5777, 0.9545, 0.5537, 0.5499, 0.1586, 0.5323, 0.2187, 0.5323, 0.2187, 0.5499, 0.1586, 0.75, 0.47, 0.812, 0.4611, 0.812, 0.4611, 0.75, 0.47, 0.9501, 0.1586, 0.9163, 0.1059, 0.9163, 0.1059, 0.9501, 0.1586, 0.5837, 0.1059, 0.5499, 0.1586, 0.5499, 0.1586, 0.5837, 0.1059, 0.688, 0.4611, 0.75, 0.47, 0.75, 0.47, 0.688, 0.4611, 0.9677, 0.2187, 0.9501, 0.1586, 0.9501, 0.1586, 0.9677, 0.2187, 0.6311, 0.06494, 0.5837, 0.1059, 0.5837, 0.1059, 0.6311, 0.06494, 0.6311, 0.4351, 0.688, 0.4611, 0.688, 0.4611, 0.6311, 0.4351, 0.9677, 0.2813, 0.9677, 0.2187, 0.9677, 0.2187, 0.9677, 0.2813, 0.688, 0.03893, 0.6311, 0.06494, 0.6311, 0.06494, 0.688, 0.03893, 0.5837, 0.3941, 0.6311, 0.4351, 0.6311, 0.4351, 0.5837, 0.3941, 0.9501, 0.3414, 0.9677, 0.2813, 0.9677, 0.2813, 0.9501, 0.3414, 0.75, 0.03002, 0.688, 0.03893, 0.688, 0.03893, 0.75, 0.03002, 0.5499, 0.3414, 0.5837, 0.3941, 0.5837, 0.3941, 0.5499, 0.3414, 0.9163, 0.3941, 0.9501, 0.3414, 0.9501, 0.3414, 0.9163, 0.3941, 0.812, 0.03893, 0.75, 0.03002, 0.75, 0.03002, 0.812, 0.03893, 0.5323, 0.2813, 0.5499, 0.3414, 0.5499, 0.3414, 0.5323, 0.2813, 0.8689, 0.4351, 0.9163, 0.3941, 0.9163, 0.3941, 0.8689, 0.4351, 0.8689, 0.06494, 0.812, 0.03893, 0.812, 0.03893, 0.8689, 0.06494, 0.5323, 0.2187, 0.5323, 0.2813, 0.5323, 0.2813, 0.5323, 0.2187, 0.812, 0.4611, 0.8689, 0.4351, 0.8689, 0.4351, 0.812, 0.4611, 0.9163, 0.1059, 0.8689, 0.06494, 0.8689, 0.06494, 0.9163, 0.1059])
me_b_ziercurve.auto_texspace = False
me_b_ziercurve.update()

# ---- objects
ob_b_ziercurve = bpy.data.objects.new('BézierCurve', me_b_ziercurve)

# ---- transforms, parenting, visibility, modifiers, constraints
ob_b_ziercurve.location = (2.05, 0.08053, 0.8204)

# ---- collection membership
col_collection.objects.link(ob_b_ziercurve)

# ---- scene / render settings (as saved in the file)
scene.frame_start = 1; scene.frame_end = 250; scene.frame_set(1)
scene.render.engine = 'BLENDER_EEVEE_NEXT'
bpy.context.view_layer.update()

# ---- added for rendering (the .blend has no active camera and no usable light): camera, sun
cam_auto = bpy.data.cameras.new('AutoCamera')
cam_auto.lens = 50.0
cam_auto.sensor_width = 36.0
cam_auto.clip_end = 1000.0
ob_auto_camera = bpy.data.objects.new('AutoCamera', cam_auto)
scene.collection.objects.link(ob_auto_camera)
ob_auto_camera.location = (2.20926, -0.137726, 0.957855)
ob_auto_camera.rotation_euler = (1.09748, -7.21219e-08, 0.694738)
scene.camera = ob_auto_camera
light_auto_sun = bpy.data.lights.new('AutoSun', 'SUN')
light_auto_sun.energy = 3.0
light_auto_sun.angle = 0.0523599
ob_auto_sun = bpy.data.objects.new('AutoSun', light_auto_sun)
scene.collection.objects.link(ob_auto_sun)
ob_auto_sun.rotation_euler = (0.872665, 0.174533, 0.523599)
bpy.context.view_layer.update()
